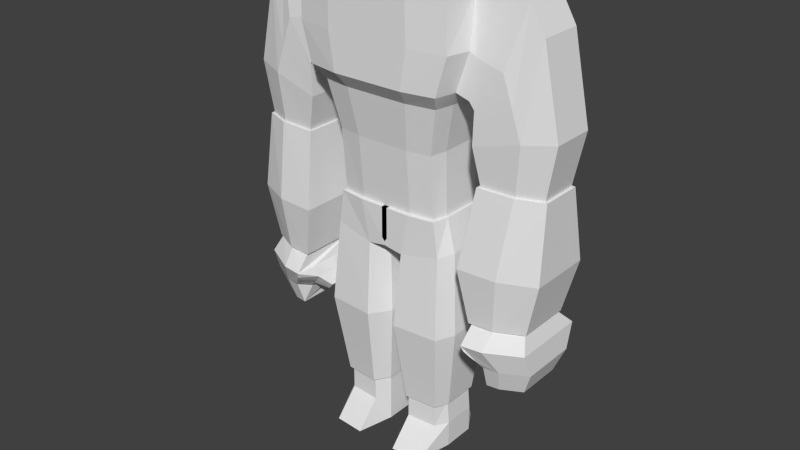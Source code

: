 # Source: backup.blend  (saved by Blender 2.74.0; exported with 4.5.12 LTS)
import bpy
from mathutils import Matrix  # noqa: F401  (used for matrix-valued properties, if any)

bpy.ops.wm.read_factory_settings(use_empty=True)
scene = bpy.context.scene
scene.name = 'Scene'

# ---- collections
col_collection_1 = bpy.data.collections.new('Collection 1'); scene.collection.children.link(col_collection_1)

# ---- world
world_world = bpy.data.worlds.new('World'); scene.world = world_world
world_world.color = (0.05088, 0.05088, 0.05088)
world_world.use_sun_shadow = False
world_world.sun_shadow_jitter_overblur = 0.0
world_world.cycles.sampling_method = 'MANUAL'
world_world.cycles.sample_map_resolution = 256

# ---- meshes
me_cube = bpy.data.meshes.new('Cube')
me_cube.from_pydata([(1.524, -1.036, 7.548), (1.524, -1.191, 9.44), (1.427, 1.031, 7.548), (1.427, 1.188, 9.44), (2.165, -1.718, 14.0), (1.928, 1.188, 14.06), (1.816, -1.408, 10.83), (1.7, 1.251, 10.83), (2.041, -1.718, 11.27), (1.911, 1.251, 11.27), (2.369, -1.718, 12.39), (2.218, 1.471, 12.39), (0.8115, 1.313, 9.44), (0.8115, -1.14, 7.548), (0.8115, 1.14, 7.548), (0.8115, -1.313, 9.44), (1.208, 1.313, 14.17), (1.208, -1.899, 14.17), (0.9667, 1.382, 10.83), (0.9667, -1.554, 10.83), (1.087, 1.382, 11.27), (1.087, -1.899, 11.27), (1.261, 1.623, 12.39), (1.261, -1.899, 12.39), (1.559, -0.8877, 1.542), (1.397, 0.8834, 1.542), (0.6388, -0.9569, 1.542), (0.3705, 0.9772, 1.542), (1.623, -0.6737, 9.44), (1.623, -0.5868, 7.548), (2.347, -1.081, 13.88), (1.933, -0.8281, 10.83), (2.173, -1.068, 11.27), (2.523, -1.022, 12.39), (1.208, -1.207, 14.17), (1.723, -0.5028, 1.542), (0.3705, -0.556, 1.542), (1.623, 0.5774, 7.548), (1.723, 0.4949, 1.542), (1.623, 0.6667, 9.44), (2.347, 0.5591, 13.88), (1.933, 0.6708, 10.83), (2.173, 0.6074, 11.27), (2.523, 0.7768, 12.39), (1.208, 0.6464, 14.17), (0.3705, 0.5718, 1.542), (2.29, -1.718, 13.8), (2.144, 1.246, 13.8), (1.219, 1.377, 13.8), (1.219, -1.899, 13.8), (2.438, -0.7168, 13.8), (2.438, 0.6039, 13.8), (2.983, 1.245, 4.585), (2.983, -1.684, 4.585), (3.594, 1.541, 4.585), (3.594, -1.604, 4.585), (4.598, -1.071, 4.585), (4.598, 1.239, 4.585), (3.958, 0.6039, 13.77), (3.958, -0.7168, 13.77), (3.511, 0.7768, 12.06), (3.511, -1.022, 12.06), (2.739, 0.6074, 10.94), (2.739, -1.068, 10.94), (3.215, 0.6039, 14.0), (2.733, 0.7768, 12.27), (2.58, 0.6074, 11.15), (3.215, -0.7168, 14.0), (2.733, -1.022, 12.27), (2.58, -1.068, 11.15), (4.416, -0.7168, 13.0), (3.817, -1.022, 11.17), (2.731, -1.068, 10.72), (4.416, 0.6039, 13.0), (3.817, 0.7768, 11.17), (2.731, 0.6074, 10.72), (4.953, -0.7168, 10.49), (4.089, -1.022, 10.38), (2.711, -1.068, 9.996), (4.953, 0.6039, 10.49), (4.089, 0.7768, 10.38), (2.711, 0.6074, 9.996), (4.666, -0.6593, 8.922), (3.957, -0.9305, 8.922), (2.941, -0.9715, 8.922), (4.666, 0.5159, 8.922), (3.957, 0.6698, 8.922), (2.941, 0.5191, 8.922), (4.406, -0.7951, 5.087), (3.672, -1.146, 5.087), (3.008, -1.199, 5.087), (4.406, 0.7238, 5.087), (3.672, 0.9227, 5.087), (3.008, 0.7279, 5.087), (3.448, 0.9292, 3.878), (3.448, -1.266, 3.878), (3.906, 1.151, 3.878), (3.906, -1.206, 3.878), (4.659, -0.8062, 3.878), (4.659, 0.9245, 3.878), (3.418, 0.737, 3.174), (3.418, -1.025, 3.174), (3.786, 0.9151, 3.174), (3.786, -0.9763, 3.174), (4.39, -0.6557, 3.174), (4.39, 0.7333, 3.174), (2.835, -0.3272, 4.624), (3.215, -0.2386, 3.695), (3.175, 1.121, 4.243), (3.175, -1.526, 4.24), (1.696, 0.6322, 7.548), (2.864, -1.116, 4.638), (3.264, -0.8144, 3.719), (3.05, 1.209, 4.414), (3.312, -1.393, 4.06), (2.852, 0.5262, 4.636), (3.253, 0.3814, 3.736), (3.318, 1.02, 4.064), (3.056, -1.639, 4.412), (3.022, -0.2652, 3.915), (2.648, -0.3079, 4.336), (2.913, -0.9761, 4.094), (2.904, 0.4488, 4.11), (2.722, 0.5066, 4.336), (2.732, -1.07, 4.326), (3.094, -0.8919, 3.911), (3.088, 0.4116, 3.928), (2.457, -0.2933, 3.996), (2.552, -0.2834, 3.868), (2.613, 0.1652, 3.859), (2.684, -0.2674, 3.741), (2.618, -0.6982, 3.849), (2.502, 0.2003, 3.996), (2.508, -0.7549, 3.99), (2.728, -0.6471, 3.738), (2.724, 0.1427, 3.748), (1.482, 1.129, 7.548), (0.8073, -1.249, 7.548), (1.588, -1.135, 7.548), (0.8073, 1.249, 7.548), (-0.08149, 1.249, 7.548), (-0.08149, -0.711, 7.548), (-0.08149, -1.249, 7.548), (1.946, 0.6322, 6.559), (1.529, 1.129, 6.477), (0.5601, -1.223, 6.287), (1.736, -1.135, 6.518), (0.2172, 1.249, 6.22), (-0.08149, 1.249, 6.408), (-0.08149, -0.711, 6.408), (-0.08149, -1.249, 6.408), (0.2172, -0.711, 6.22), (1.806, 0.5418, 1.542), (1.448, 0.9674, 1.542), (0.6182, -1.048, 1.542), (1.626, -0.9726, 1.542), (0.3243, 1.07, 1.542), (0.3243, -0.6093, 1.542), (0.4781, -1.442, 4.086), (0.0738, 1.472, 4.086), (1.62, 1.331, 4.086), (1.864, -1.338, 4.086), (1.696, -0.6431, 7.548), (-0.08149, 0.7305, 7.548), (1.946, -0.6431, 6.559), (-0.08149, 0.7305, 6.408), (0.2172, 0.7305, 6.22), (1.806, -0.5511, 1.542), (0.3243, 0.6261, 1.542), (2.112, -0.7581, 4.086), (0.0738, -0.8383, 4.086), (2.112, 0.7453, 4.086), (0.0738, 0.8612, 4.086), (4.835, 0.9713, 6.692), (4.748, 0.5752, 8.922), (3.808, 1.225, 6.692), (3.974, 0.7432, 8.922), (2.641, 0.9765, 6.692), (2.865, 0.5787, 8.922), (2.865, -1.049, 8.922), (3.974, -1.004, 8.922), (4.748, -0.7081, 8.922), (4.835, -0.9669, 6.692), (3.808, -1.414, 6.692), (2.641, -1.482, 6.692), (4.464, 0.8022, 5.087), (3.663, 1.019, 5.087), (2.938, 0.8067, 5.087), (4.464, -0.8564, 5.087), (3.663, -1.239, 5.087), (2.938, -1.297, 5.087), (1.559, -1.626, 0.01704), (1.397, 1.132, 0.01704), (0.6388, -1.695, 0.01704), (0.3705, 1.226, 0.01704), (1.79, -0.5028, 0.01704), (0.3705, -0.556, 0.01704), (1.79, 0.4949, 0.01704), (0.3705, 0.5718, 0.01704), (0.3705, 0.5718, 0.8184), (0.3705, 0.9772, 0.8184), (1.79, 0.4949, 0.8184), (1.79, -0.5028, 0.8184), (0.3705, -0.556, 0.8184), (1.559, -0.8877, 0.8184), (0.6388, -0.9569, 0.8184), (1.397, 0.8834, 0.8184), (1.559, -1.626, 0.01704), (0.6388, -1.695, 0.01704), (-1.524, -1.036, 7.548), (-1.524, -1.191, 9.44), (-1.427, 1.031, 7.548), (-1.427, 1.188, 9.44), (0.0, 1.313, 9.44), (0.0, 1.14, 7.548), (0.0, -1.313, 9.44), (0.0, -1.14, 7.548), (-2.165, -1.718, 14.0), (-1.928, 1.188, 14.06), (0.0, 1.313, 14.17), (0.0, -1.899, 14.17), (0.0, 1.382, 10.83), (0.0, -1.554, 10.83), (-1.816, -1.408, 10.83), (-1.7, 1.251, 10.83), (0.0, -1.899, 11.27), (-2.041, -1.718, 11.27), (-1.911, 1.251, 11.27), (0.0, 1.382, 11.27), (0.0, -1.899, 12.39), (-2.369, -1.718, 12.39), (-2.218, 1.471, 12.39), (0.0, 1.623, 12.39), (0.0, 1.14, 6.302), (-0.8115, 1.313, 9.44), (-0.8115, -1.14, 7.548), (-0.8115, 1.14, 7.548), (-0.8115, -1.313, 9.44), (-1.208, 1.313, 14.17), (-1.208, -1.899, 14.17), (-0.9667, 1.382, 10.83), (-0.9667, -1.554, 10.83), (-1.087, 1.382, 11.27), (-1.087, -1.899, 11.27), (-1.261, 1.623, 12.39), (-1.261, -1.899, 12.39), (-1.559, -0.8877, 1.542), (-1.397, 0.8834, 1.542), (-0.6388, -0.9569, 1.542), (-0.3705, 0.9772, 1.542), (-1.623, -0.6737, 9.44), (-1.623, -0.5868, 7.548), (0.0, -0.7471, 9.44), (0.0, -0.6489, 7.548), (-2.347, -1.081, 13.88), (0.0, -1.207, 14.17), (-1.933, -0.8281, 10.83), (0.0, -0.9217, 10.83), (-2.173, -1.068, 11.27), (0.0, -1.192, 11.27), (-2.523, -1.022, 12.39), (0.0, -1.14, 12.39), (-1.208, -1.207, 14.17), (-1.723, -0.5028, 1.542), (-0.3705, -0.556, 1.542), (-1.623, 0.5774, 7.548), (0.0, 0.7727, 10.83), (0.0, 0.7011, 11.27), (0.0, 0.8925, 12.39), (-1.723, 0.4949, 1.542), (-1.623, 0.6667, 9.44), (0.0, 0.7681, 9.44), (0.0, 0.6672, 7.548), (-2.347, 0.5591, 13.88), (0.0, 0.6464, 14.17), (-1.933, 0.6708, 10.83), (-2.173, 0.6074, 11.27), (-2.523, 0.7768, 12.39), (0.0, 0.6672, 6.302), (-1.208, 0.6464, 14.17), (-0.3705, 0.5718, 1.542), (0.0, -1.899, 13.8), (-2.29, -1.718, 13.8), (-2.144, 1.246, 13.8), (0.0, 1.377, 13.8), (-1.219, 1.377, 13.8), (-1.219, -1.899, 13.8), (-2.438, -0.7168, 13.8), (0.0, -1.193, 13.8), (0.0, 0.6971, 13.8), (-2.438, 0.6039, 13.8), (-2.983, 1.245, 4.585), (-2.983, -1.684, 4.585), (-3.594, 1.541, 4.585), (-3.594, -1.604, 4.585), (-4.598, -1.071, 4.585), (-4.598, 1.239, 4.585), (-3.958, 0.6039, 13.77), (-3.958, -0.7168, 13.77), (-3.511, 0.7768, 12.06), (-3.511, -1.022, 12.06), (-2.739, 0.6074, 10.94), (-2.739, -1.068, 10.94), (-3.215, 0.6039, 14.0), (-2.733, 0.7768, 12.27), (-2.58, 0.6074, 11.15), (-3.215, -0.7168, 14.0), (-2.733, -1.022, 12.27), (-2.58, -1.068, 11.15), (-4.416, -0.7168, 13.0), (-3.817, -1.022, 11.17), (-2.731, -1.068, 10.72), (-4.416, 0.6039, 13.0), (-3.817, 0.7768, 11.17), (-2.731, 0.6074, 10.72), (-4.953, -0.7168, 10.49), (-4.089, -1.022, 10.38), (-2.711, -1.068, 9.996), (-4.953, 0.6039, 10.49), (-4.089, 0.7768, 10.38), (-2.711, 0.6074, 9.996), (-4.666, -0.6593, 8.922), (-3.957, -0.9305, 8.922), (-2.941, -0.9715, 8.922), (-4.666, 0.5159, 8.922), (-3.957, 0.6698, 8.922), (-2.941, 0.5191, 8.922), (-4.406, -0.7951, 5.087), (-3.672, -1.146, 5.087), (-3.008, -1.199, 5.087), (-4.406, 0.7238, 5.087), (-3.672, 0.9227, 5.087), (-3.008, 0.7279, 5.087), (-3.448, 0.9292, 3.878), (-3.448, -1.266, 3.878), (-3.906, 1.151, 3.878), (-3.906, -1.206, 3.878), (-4.659, -0.8062, 3.878), (-4.659, 0.9245, 3.878), (-3.418, 0.737, 3.174), (-3.418, -1.025, 3.174), (-3.786, 0.9151, 3.174), (-3.786, -0.9763, 3.174), (-4.39, -0.6557, 3.174), (-4.39, 0.7333, 3.174), (-2.835, -0.3272, 4.624), (-3.215, -0.2386, 3.695), (-3.175, 1.121, 4.243), (-3.175, -1.526, 4.24), (-1.696, 0.6322, 7.548), (-2.864, -1.116, 4.638), (-3.264, -0.8144, 3.719), (-3.05, 1.209, 4.414), (-3.312, -1.393, 4.06), (-2.852, 0.5262, 4.636), (-3.253, 0.3814, 3.736), (-3.318, 1.02, 4.064), (-3.056, -1.639, 4.412), (-3.022, -0.2652, 3.915), (-2.648, -0.3079, 4.336), (-2.913, -0.9761, 4.094), (-2.904, 0.4488, 4.11), (-2.722, 0.5066, 4.336), (-2.732, -1.07, 4.326), (-3.094, -0.8919, 3.911), (-3.088, 0.4116, 3.928), (-2.457, -0.2933, 3.996), (-2.552, -0.2834, 3.868), (-2.613, 0.1652, 3.859), (-2.684, -0.2674, 3.741), (-2.618, -0.6982, 3.849), (-2.502, 0.2003, 3.996), (-2.508, -0.7549, 3.99), (-2.728, -0.6471, 3.738), (-2.724, 0.1427, 3.748), (-1.482, 1.129, 7.548), (-0.8073, -1.249, 7.548), (-1.588, -1.135, 7.548), (-0.8073, 1.249, 7.548), (0.08149, 1.249, 7.548), (0.08149, -0.711, 7.548), (0.08149, -1.249, 7.548), (-1.946, 0.6322, 6.559), (-1.529, 1.129, 6.477), (-0.5601, -1.223, 6.287), (-1.736, -1.135, 6.518), (-0.2172, 1.249, 6.22), (0.08149, 1.249, 6.408), (0.08149, -0.711, 6.408), (0.08149, -1.249, 6.408), (-0.2172, -0.711, 6.22), (-1.806, 0.5418, 1.542), (-1.448, 0.9674, 1.542), (-0.6182, -1.048, 1.542), (-1.626, -0.9726, 1.542), (-0.3243, 1.07, 1.542), (-0.3243, -0.6093, 1.542), (-0.4781, -1.442, 4.086), (-0.0738, 1.472, 4.086), (-1.62, 1.331, 4.086), (-1.864, -1.338, 4.086), (-1.696, -0.6431, 7.548), (0.08149, 0.7305, 7.548), (-1.946, -0.6431, 6.559), (0.08149, 0.7305, 6.408), (-0.2172, 0.7305, 6.22), (-1.806, -0.5511, 1.542), (-0.3243, 0.6261, 1.542), (-2.112, -0.7581, 4.086), (-0.0738, -0.8383, 4.086), (-2.112, 0.7453, 4.086), (-0.0738, 0.8612, 4.086), (-4.835, 0.9713, 6.692), (-4.748, 0.5752, 8.922), (-3.808, 1.225, 6.692), (-3.974, 0.7432, 8.922), (-2.641, 0.9765, 6.692), (-2.865, 0.5787, 8.922), (-2.865, -1.049, 8.922), (-3.974, -1.004, 8.922), (-4.748, -0.7081, 8.922), (-4.835, -0.9669, 6.692), (-3.808, -1.414, 6.692), (-2.641, -1.482, 6.692), (-4.464, 0.8022, 5.087), (-3.663, 1.019, 5.087), (-2.938, 0.8067, 5.087), (-4.464, -0.8564, 5.087), (-3.663, -1.239, 5.087), (-2.938, -1.297, 5.087), (-1.559, -1.626, 0.01704), (-1.397, 1.132, 0.01704), (-0.6388, -1.695, 0.01704), (-0.3705, 1.226, 0.01704), (-1.79, -0.5028, 0.01704), (-0.3705, -0.556, 0.01704), (-1.79, 0.4949, 0.01704), (-0.3705, 0.5718, 0.01704), (-0.3705, 0.5718, 0.8184), (-0.3705, 0.9772, 0.8184), (-1.79, 0.4949, 0.8184), (-1.79, -0.5028, 0.8184), (-0.3705, -0.556, 0.8184), (-1.559, -0.8877, 0.8184), (-0.6388, -0.9569, 0.8184), (-1.397, 0.8834, 0.8184), (-1.559, -1.626, 0.01704), (-0.6388, -1.695, 0.01704)], [], [(12, 3, 2, 14), (28, 1, 0, 29), (15, 215, 216, 13), (44, 16, 219, 274), (49, 46, 4, 17), (51, 47, 5, 40), (48, 284, 219, 16), (12, 213, 221, 18), (39, 3, 7, 41), (15, 1, 6, 19), (18, 221, 228, 20), (41, 7, 9, 42), (19, 6, 8, 21), (20, 228, 232, 22), (42, 9, 11, 43), (21, 8, 10, 23), (225, 21, 23, 229), (9, 20, 22, 11), (222, 19, 21, 225), (7, 18, 20, 9), (215, 15, 19, 222), (3, 12, 18, 7), (47, 48, 16, 5), (281, 49, 17, 220), (40, 5, 16, 44), (1, 15, 13, 0), (213, 12, 14, 214), (203, 199, 198, 196), (13, 216, 142, 137), (216, 253, 141, 142), (37, 29, 162, 110), (201, 202, 195, 197), (4, 30, 34, 17), (26, 24, 155, 154), (2, 37, 110, 136), (45, 36, 157, 168), (8, 32, 33, 10), (6, 31, 32, 8), (1, 28, 31, 6), (46, 50, 30, 4), (17, 34, 255, 220), (36, 26, 154, 157), (39, 28, 29, 37), (3, 39, 37, 2), (214, 14, 139, 140), (27, 45, 168, 156), (199, 200, 194, 198), (30, 40, 44, 34), (14, 2, 136, 139), (29, 0, 138, 162), (92, 91, 57, 54), (31, 41, 42, 32), (28, 39, 41, 31), (50, 51, 40, 30), (34, 44, 274, 255), (253, 272, 163, 141), (91, 88, 56, 57), (10, 33, 50, 46), (229, 23, 49, 281), (11, 22, 48, 47), (22, 232, 284, 48), (43, 11, 47, 51), (23, 10, 46, 49), (50, 51, 47, 48, 284, 289, 288, 281, 49, 46), (54, 57, 99, 96), (57, 56, 98, 99), (88, 89, 55, 56), (93, 92, 54, 52), (89, 90, 53, 55), (111, 115, 106), (69, 66, 62, 63), (68, 69, 63, 61), (66, 65, 60, 62), (67, 68, 61, 59), (64, 67, 59, 58), (65, 64, 58, 60), (43, 51, 64, 65), (51, 50, 67, 64), (50, 33, 68, 67), (42, 43, 65, 66), (33, 32, 69, 68), (32, 42, 66, 69), (63, 62, 75, 72), (61, 63, 72, 71), (62, 60, 74, 75), (59, 61, 71, 70), (58, 59, 70, 73), (60, 58, 73, 74), (72, 75, 81, 78), (71, 72, 78, 77), (75, 74, 80, 81), (70, 71, 77, 76), (73, 70, 76, 79), (74, 73, 79, 80), (78, 81, 87, 84), (77, 78, 84, 83), (81, 80, 86, 87), (76, 77, 83, 82), (79, 76, 82, 85), (80, 79, 85, 86), (84, 87, 178, 179), (83, 84, 179, 180), (87, 86, 176, 178), (82, 83, 180, 181), (85, 82, 181, 174), (86, 85, 174, 176), (38, 25, 153, 152), (272, 278, 165, 163), (24, 35, 167, 155), (25, 27, 156, 153), (233, 214, 140, 148), (0, 13, 137, 138), (278, 233, 148, 165), (35, 38, 152, 167), (93, 90, 190, 187), (90, 89, 189, 190), (92, 93, 187, 186), (89, 88, 188, 189), (88, 91, 185, 188), (91, 92, 186, 185), (96, 99, 105, 102), (99, 98, 104, 105), (56, 55, 97, 98), (113, 117, 108), (114, 118, 109), (126, 117, 94, 116), (101, 100, 102, 103), (103, 102, 105, 104), (98, 97, 103, 104), (94, 96, 102, 100), (97, 95, 101, 103), (112, 107, 116), (125, 119, 107, 112), (125, 121, 131, 134), (123, 113, 108, 122), (119, 125, 134, 130), (106, 115, 123, 120), (115, 52, 113, 123), (118, 124, 121, 109), (53, 111, 124, 118), (111, 106, 120, 124), (114, 125, 112, 95), (109, 121, 125, 114), (122, 126, 135, 129), (95, 112, 116, 94, 100, 101), (119, 126, 116, 107), (126, 119, 130, 135), (122, 108, 117, 126), (55, 53, 118, 114, 95, 97), (52, 54, 96, 94, 117, 113), (90, 93, 52, 115, 111, 53), (133, 127, 128, 131), (127, 132, 129, 128), (131, 128, 130, 134), (128, 129, 135, 130), (124, 120, 127, 133), (121, 124, 133, 131), (120, 123, 132, 127), (123, 122, 129, 132), (172, 159, 156, 168), (139, 136, 144, 147), (137, 142, 150, 145), (162, 138, 146, 164), (138, 137, 145, 146), (140, 139, 147, 148), (165, 148, 147, 166), (159, 160, 153, 156), (161, 158, 154, 155), (169, 161, 155, 167), (171, 169, 167, 152), (150, 149, 151, 145), (110, 162, 164, 143), (158, 170, 157, 154), (142, 141, 149, 150), (136, 110, 143, 144), (160, 171, 152, 153), (149, 165, 166, 151), (170, 172, 168, 157), (141, 163, 165, 149), (151, 166, 172, 170), (144, 143, 171, 160), (145, 151, 170, 158), (143, 164, 169, 171), (164, 146, 161, 169), (146, 145, 158, 161), (147, 144, 160, 159), (166, 147, 159, 172), (179, 178, 177, 184), (180, 179, 184, 183), (178, 176, 175, 177), (181, 180, 183, 182), (174, 181, 182, 173), (176, 174, 173, 175), (184, 177, 187, 190), (183, 184, 190, 189), (177, 175, 186, 187), (182, 183, 189, 188), (173, 182, 188, 185), (175, 173, 185, 186), (202, 204, 191, 195), (205, 203, 196, 193), (200, 206, 192, 194), (204, 205, 193, 191), (206, 201, 197, 192), (25, 38, 201, 206), (24, 26, 205, 204), (27, 25, 206, 200), (26, 36, 203, 205), (35, 24, 204, 202), (45, 27, 200, 199), (38, 35, 202, 201), (36, 45, 199, 203), (191, 193, 208, 207), (197, 195, 191, 207, 208, 193, 196, 198, 194, 192), (234, 236, 211, 212), (250, 251, 209, 210), (272, 278, 233, 214), (288, 255, 220, 281), (237, 235, 216, 215), (279, 274, 219, 238), (286, 239, 217, 282), (290, 273, 218, 283), (285, 238, 219, 284), (234, 240, 221, 213), (270, 275, 224, 212), (237, 241, 223, 210), (252, 257, 222, 215), (240, 242, 228, 221), (275, 276, 227, 224), (241, 243, 226, 223), (257, 259, 225, 222), (242, 244, 232, 228), (276, 277, 231, 227), (243, 245, 230, 226), (259, 261, 229, 225), (225, 229, 245, 243), (227, 231, 244, 242), (222, 225, 243, 241), (224, 227, 242, 240), (215, 222, 241, 237), (212, 224, 240, 234), (283, 218, 238, 285), (281, 220, 239, 286), (273, 279, 238, 218), (210, 209, 235, 237), (213, 214, 236, 234), (442, 435, 437, 438), (235, 376, 381, 216), (216, 381, 380, 253), (265, 349, 401, 251), (440, 436, 434, 441), (217, 239, 262, 254), (248, 393, 394, 246), (211, 375, 349, 265), (280, 407, 396, 264), (267, 268, 261, 259), (226, 230, 260, 258), (266, 267, 259, 257), (223, 226, 258, 256), (271, 266, 257, 252), (210, 223, 256, 250), (282, 217, 254, 287), (239, 220, 255, 262), (289, 274, 255, 288), (264, 396, 393, 248), (270, 265, 251, 250), (212, 211, 265, 270), (284, 219, 274, 289), (213, 221, 266, 271), (221, 228, 267, 266), (228, 232, 268, 267), (214, 379, 378, 236), (249, 395, 407, 280), (438, 437, 433, 439), (254, 262, 279, 273), (236, 378, 375, 211), (251, 401, 377, 209), (331, 293, 296, 330), (256, 258, 276, 275), (250, 256, 275, 270), (287, 254, 273, 290), (262, 255, 274, 279), (253, 380, 402, 272), (330, 296, 295, 327), (232, 284, 289, 268), (268, 289, 288, 261), (230, 282, 287, 260), (229, 281, 286, 245), (231, 283, 285, 244), (244, 285, 284, 232), (277, 290, 283, 231), (245, 286, 282, 230), (261, 288, 281, 229), (287, 282, 286, 281, 288, 289, 284, 285, 283, 290), (293, 335, 338, 296), (296, 338, 337, 295), (327, 295, 294, 328), (332, 291, 293, 331), (328, 294, 292, 329), (350, 345, 354), (308, 302, 301, 305), (307, 300, 302, 308), (305, 301, 299, 304), (306, 298, 300, 307), (303, 297, 298, 306), (304, 299, 297, 303), (277, 304, 303, 290), (290, 303, 306, 287), (287, 306, 307, 260), (276, 305, 304, 277), (260, 307, 308, 258), (258, 308, 305, 276), (302, 311, 314, 301), (300, 310, 311, 302), (301, 314, 313, 299), (298, 309, 310, 300), (297, 312, 309, 298), (299, 313, 312, 297), (311, 317, 320, 314), (310, 316, 317, 311), (314, 320, 319, 313), (309, 315, 316, 310), (312, 318, 315, 309), (313, 319, 318, 312), (317, 323, 326, 320), (316, 322, 323, 317), (320, 326, 325, 319), (315, 321, 322, 316), (318, 324, 321, 315), (319, 325, 324, 318), (323, 418, 417, 326), (322, 419, 418, 323), (326, 417, 415, 325), (321, 420, 419, 322), (324, 413, 420, 321), (325, 415, 413, 324), (269, 391, 392, 247), (272, 402, 404, 278), (246, 394, 406, 263), (247, 392, 395, 249), (233, 387, 379, 214), (209, 377, 376, 235), (278, 404, 387, 233), (263, 406, 391, 269), (332, 426, 429, 329), (329, 429, 428, 328), (331, 425, 426, 332), (328, 428, 427, 327), (327, 427, 424, 330), (330, 424, 425, 331), (335, 341, 344, 338), (338, 344, 343, 337), (295, 337, 336, 294), (352, 347, 356), (353, 348, 357), (365, 355, 333, 356), (340, 342, 341, 339), (342, 343, 344, 341), (337, 343, 342, 336), (333, 339, 341, 335), (336, 342, 340, 334), (351, 355, 346), (364, 351, 346, 358), (364, 373, 370, 360), (362, 361, 347, 352), (358, 369, 373, 364), (345, 359, 362, 354), (354, 362, 352, 291), (357, 348, 360, 363), (292, 357, 363, 350), (350, 363, 359, 345), (353, 334, 351, 364), (348, 353, 364, 360), (361, 368, 374, 365), (334, 340, 339, 333, 355, 351), (358, 346, 355, 365), (365, 374, 369, 358), (361, 365, 356, 347), (294, 336, 334, 353, 357, 292), (291, 352, 356, 333, 335, 293), (329, 292, 350, 354, 291, 332), (372, 370, 367, 366), (366, 367, 368, 371), (370, 373, 369, 367), (367, 369, 374, 368), (363, 372, 366, 359), (360, 370, 372, 363), (359, 366, 371, 362), (362, 371, 368, 361), (411, 407, 395, 398), (378, 386, 383, 375), (376, 384, 389, 381), (401, 403, 385, 377), (377, 385, 384, 376), (379, 387, 386, 378), (404, 405, 386, 387), (398, 395, 392, 399), (400, 394, 393, 397), (408, 406, 394, 400), (410, 391, 406, 408), (389, 384, 390, 388), (349, 382, 403, 401), (397, 393, 396, 409), (381, 389, 388, 380), (375, 383, 382, 349), (399, 392, 391, 410), (388, 390, 405, 404), (409, 396, 407, 411), (380, 388, 404, 402), (390, 409, 411, 405), (383, 399, 410, 382), (384, 397, 409, 390), (382, 410, 408, 403), (403, 408, 400, 385), (385, 400, 397, 384), (386, 398, 399, 383), (405, 411, 398, 386), (418, 423, 416, 417), (419, 422, 423, 418), (417, 416, 414, 415), (420, 421, 422, 419), (413, 412, 421, 420), (415, 414, 412, 413), (423, 429, 426, 416), (422, 428, 429, 423), (416, 426, 425, 414), (421, 427, 428, 422), (412, 424, 427, 421), (414, 425, 424, 412), (441, 434, 430, 443), (444, 432, 435, 442), (439, 433, 431, 445), (443, 430, 432, 444), (445, 431, 436, 440), (247, 445, 440, 269), (246, 443, 444, 248), (249, 439, 445, 247), (248, 444, 442, 264), (263, 441, 443, 246), (280, 438, 439, 249), (269, 440, 441, 263), (264, 442, 438, 280), (430, 446, 447, 432), (436, 431, 433, 437, 435, 432, 447, 446, 430, 434)])
_uv = me_cube.uv_layers.new(name='UVMap')
_uv.uv.foreach_set('vector', [0.1121, 0.3476, 0.1033, 0.3466, 0.1115, 0.3312, 0.113, 0.3316, 0.093, 0.3159, 0.1002, 0.308, 0.1116, 0.3265, 0.1111, 0.3275, 0.1131, 0.3071, 0.125, 0.3116, 0.1145, 0.3269, 0.113, 0.3265, 0.7791, 0.7035, 0.8069, 0.6769, 0.8487, 0.7231, 0.83, 0.7531, 0.6529, 0.8232, 0.6298, 0.7607, 0.6437, 0.7665, 0.672, 0.8106, 0.7232, 0.647, 0.7682, 0.6315, 0.7742, 0.6523, 0.7263, 0.6547, 0.8205, 0.6583, 0.8721, 0.7166, 0.8487, 0.7231, 0.8069, 0.6769, 0.1121, 0.3476, 0.1226, 0.343, 0.1424, 0.368, 0.1124, 0.3847, 0.0964, 0.341, 0.1033, 0.3466, 0.07935, 0.3871, 0.05149, 0.3703, 0.1131, 0.3071, 0.1002, 0.308, 0.07334, 0.2608, 0.116, 0.267, 0.1124, 0.3847, 0.1424, 0.368, 0.1541, 0.3803, 0.1131, 0.4047, 0.05149, 0.3703, 0.07935, 0.3871, 0.06581, 0.4121, 0.01275, 0.3873, 0.116, 0.267, 0.07334, 0.2608, 0.0734, 0.2263, 0.1221, 0.2422, 0.1131, 0.4047, 0.1541, 0.3803, 0.1912, 0.421, 0.1327, 0.4674, 0.01275, 0.3873, 0.06581, 0.4121, 0.07072, 0.4931, 0.0002321, 0.5077, 0.1221, 0.2422, 0.0734, 0.2263, 0.07377, 0.1486, 0.146, 0.1828, 0.1576, 0.2675, 0.1221, 0.2422, 0.146, 0.1828, 0.2035, 0.2357, 0.06581, 0.4121, 0.1131, 0.4047, 0.1327, 0.4674, 0.07072, 0.4931, 0.1482, 0.2844, 0.116, 0.267, 0.1221, 0.2422, 0.1576, 0.2675, 0.07935, 0.3871, 0.1124, 0.3847, 0.1131, 0.4047, 0.06581, 0.4121, 0.125, 0.3116, 0.1131, 0.3071, 0.116, 0.267, 0.1482, 0.2844, 0.1033, 0.3466, 0.1121, 0.3476, 0.1124, 0.3847, 0.07935, 0.3871, 0.7682, 0.6315, 0.8205, 0.6583, 0.8069, 0.6769, 0.7742, 0.6523, 0.7138, 0.8719, 0.6529, 0.8232, 0.672, 0.8106, 0.7166, 0.8461, 0.7263, 0.6547, 0.7742, 0.6523, 0.8069, 0.6769, 0.7791, 0.7035, 0.1002, 0.308, 0.1131, 0.3071, 0.113, 0.3265, 0.1116, 0.3265, 0.1226, 0.343, 0.1121, 0.3476, 0.113, 0.3316, 0.1151, 0.3314, 0.9225, 0.122, 0.8862, 0.1633, 0.8772, 0.1296, 0.8904, 0.1167, 0.6964, 0.4675, 0.5272, 0.4675, 0.5324, 0.4477, 0.6797, 0.4484, 0.5272, 0.4675, 0.4358, 0.4659, 0.4476, 0.4596, 0.5324, 0.4477, 0.6124, 0.02516, 0.7752, 0.2085, 0.7621, 0.2213, 0.598, 0.03455, 0.8355, 0.1038, 0.8659, 0.07344, 0.8752, 0.1008, 0.8613, 0.1126, 0.6437, 0.7665, 0.6574, 0.7308, 0.7021, 0.7813, 0.672, 0.8106, 0.5241, 0.2463, 0.524, 0.2461, 0.524, 0.246, 0.5241, 0.2463, 0.5085, 0.006749, 0.6124, 0.02516, 0.598, 0.03455, 0.5047, 0.02857, 0.5238, 0.2465, 0.524, 0.2464, 0.5241, 0.2465, 0.5239, 0.2466, 0.0734, 0.2263, 0.01916, 0.2442, 0.01438, 0.1328, 0.07377, 0.1486, 0.07334, 0.2608, 0.04948, 0.2826, 0.01916, 0.2442, 0.0734, 0.2263, 0.1002, 0.308, 0.093, 0.3159, 0.04948, 0.2826, 0.07334, 0.2608, 0.6298, 0.7607, 0.6666, 0.7092, 0.6574, 0.7308, 0.6437, 0.7665, 0.672, 0.8106, 0.7021, 0.7813, 0.7486, 0.8333, 0.7166, 0.8461, 0.524, 0.2464, 0.5241, 0.2463, 0.5241, 0.2463, 0.5241, 0.2465, 0.0964, 0.341, 0.093, 0.3159, 0.1111, 0.3275, 0.1108, 0.3302, 0.1033, 0.3466, 0.0964, 0.341, 0.1108, 0.3302, 0.1115, 0.3312, 0.3362, 0.2104, 0.365, 0.03495, 0.3811, 0.05497, 0.3637, 0.2079, 0.5236, 0.2465, 0.5238, 0.2465, 0.5239, 0.2466, 0.5235, 0.2465, 0.8862, 0.1633, 0.8638, 0.1657, 0.8678, 0.1329, 0.8772, 0.1296, 0.6574, 0.7308, 0.7263, 0.6547, 0.7791, 0.7035, 0.7021, 0.7813, 0.365, 0.03495, 0.5085, 0.006749, 0.5047, 0.02857, 0.3811, 0.05497, 0.7752, 0.2085, 0.7565, 0.3109, 0.7339, 0.3103, 0.7621, 0.2213, 0.6391, 0.9222, 0.5183, 0.9913, 0.5067, 0.9426, 0.5258, 0.8989, 0.04948, 0.2826, 0.05149, 0.3703, 0.01275, 0.3873, 0.01916, 0.2442, 0.093, 0.3159, 0.0964, 0.341, 0.05149, 0.3703, 0.04948, 0.2826, 0.6666, 0.7092, 0.7232, 0.647, 0.7263, 0.6547, 0.6574, 0.7308, 0.7021, 0.7813, 0.7791, 0.7035, 0.83, 0.7531, 0.7486, 0.8333, 0.4358, 0.4659, 0.3405, 0.3033, 0.3533, 0.303, 0.4476, 0.4596, 0.5183, 0.9913, 0.4005, 0.9881, 0.4102, 0.9512, 0.5067, 0.9426, 0.07377, 0.1486, 0.01438, 0.1328, 0.04413, 0.0002321, 0.1311, 0.03934, 0.2035, 0.2357, 0.146, 0.1828, 0.2209, 0.09525, 0.2931, 0.1845, 0.07072, 0.4931, 0.1327, 0.4674, 0.2055, 0.5676, 0.1203, 0.6149, 0.1327, 0.4674, 0.1912, 0.421, 0.2884, 0.4744, 0.2055, 0.5676, 0.0002321, 0.5077, 0.07072, 0.4931, 0.1203, 0.6149, 0.05338, 0.6472, 0.146, 0.1828, 0.07377, 0.1486, 0.1311, 0.03934, 0.2209, 0.09525, 0.8581, 0.834, 0.9417, 0.834, 0.9823, 0.8526, 0.9905, 0.9111, 0.9905, 0.9882, 0.9476, 0.9882, 0.828, 0.9882, 0.7834, 0.9882, 0.7834, 0.9111, 0.7948, 0.8434, 0.5258, 0.8989, 0.5067, 0.9426, 0.48, 0.9246, 0.4931, 0.9041, 0.5067, 0.9426, 0.4102, 0.9512, 0.4373, 0.9244, 0.48, 0.9246, 0.4005, 0.9881, 0.2965, 0.9199, 0.3812, 0.8886, 0.4102, 0.9512, 0.5728, 0.782, 0.6391, 0.9222, 0.5258, 0.8989, 0.525, 0.8655, 0.2965, 0.9199, 0.324, 0.782, 0.39, 0.8586, 0.3812, 0.8886, 0.4083, 0.8292, 0.4972, 0.8254, 0.4509, 0.8287, 0.1101, 0.6898, 0.2235, 0.6984, 0.2044, 0.7116, 0.1249, 0.7048, 0.03196, 0.7674, 0.1101, 0.6898, 0.1249, 0.7048, 0.09401, 0.7774, 0.2235, 0.6984, 0.2802, 0.7967, 0.217, 0.7931, 0.2044, 0.7116, 0.09538, 0.8954, 0.03196, 0.7674, 0.09401, 0.7774, 0.1189, 0.8515, 0.1921, 0.9082, 0.09538, 0.8954, 0.1189, 0.8515, 0.1769, 0.8615, 0.2802, 0.7967, 0.1921, 0.9082, 0.1769, 0.8615, 0.217, 0.7931, 0.3066, 0.8101, 0.2578, 0.9998, 0.1921, 0.9082, 0.2802, 0.7967, 0.2578, 0.9998, 0.006383, 0.9998, 0.09538, 0.8954, 0.1921, 0.9082, 0.006383, 0.9998, 0.0002321, 0.7745, 0.03196, 0.7674, 0.09538, 0.8954, 0.2614, 0.6608, 0.3066, 0.8101, 0.2802, 0.7967, 0.2235, 0.6984, 0.0002321, 0.7745, 0.08473, 0.6477, 0.1101, 0.6898, 0.03196, 0.7674, 0.08473, 0.6477, 0.2614, 0.6608, 0.2235, 0.6984, 0.1101, 0.6898, 0.1249, 0.7048, 0.2044, 0.7116, 0.1933, 0.7188, 0.1337, 0.7126, 0.09401, 0.7774, 0.1249, 0.7048, 0.1337, 0.7126, 0.1214, 0.7554, 0.2044, 0.7116, 0.217, 0.7931, 0.1953, 0.7653, 0.1933, 0.7188, 0.1189, 0.8515, 0.09401, 0.7774, 0.1214, 0.7554, 0.1294, 0.8192, 0.1769, 0.8615, 0.1189, 0.8515, 0.1294, 0.8192, 0.1736, 0.8257, 0.217, 0.7931, 0.1769, 0.8615, 0.1736, 0.8257, 0.1953, 0.7653, 0.1337, 0.7126, 0.1933, 0.7188, 0.1719, 0.7352, 0.1504, 0.7315, 0.1214, 0.7554, 0.1337, 0.7126, 0.1504, 0.7315, 0.1426, 0.7502, 0.1933, 0.7188, 0.1953, 0.7653, 0.1751, 0.7551, 0.1719, 0.7352, 0.1294, 0.8192, 0.1214, 0.7554, 0.1426, 0.7502, 0.1502, 0.7602, 0.1736, 0.8257, 0.1294, 0.8192, 0.1502, 0.7602, 0.1658, 0.7627, 0.1953, 0.7653, 0.1736, 0.8257, 0.1658, 0.7627, 0.1751, 0.7551, 0.1504, 0.7315, 0.1719, 0.7352, 0.163, 0.7427, 0.1576, 0.7406, 0.1426, 0.7502, 0.1504, 0.7315, 0.1576, 0.7406, 0.1558, 0.7453, 0.1719, 0.7352, 0.1751, 0.7551, 0.1636, 0.7473, 0.163, 0.7427, 0.1502, 0.7602, 0.1426, 0.7502, 0.1558, 0.7453, 0.1569, 0.7488, 0.1658, 0.7627, 0.1502, 0.7602, 0.1569, 0.7488, 0.1617, 0.7505, 0.1751, 0.7551, 0.1658, 0.7627, 0.1617, 0.7505, 0.1636, 0.7473, 0.4906, 0.6063, 0.4879, 0.6067, 0.4877, 0.6065, 0.4908, 0.6061, 0.4908, 0.6083, 0.4906, 0.6063, 0.4908, 0.6061, 0.4909, 0.6083, 0.4879, 0.6067, 0.4877, 0.6086, 0.4875, 0.6086, 0.4877, 0.6065, 0.4902, 0.6096, 0.4908, 0.6083, 0.4909, 0.6083, 0.4903, 0.6097, 0.4882, 0.6099, 0.4902, 0.6096, 0.4903, 0.6097, 0.4881, 0.6101, 0.4877, 0.6086, 0.4882, 0.6099, 0.4881, 0.6101, 0.4875, 0.6086, 0.5236, 0.2462, 0.5235, 0.2463, 0.5235, 0.2463, 0.5235, 0.2462, 0.3405, 0.3033, 0.4275, 0.2521, 0.4335, 0.2584, 0.3533, 0.303, 0.524, 0.2461, 0.5238, 0.2461, 0.5237, 0.246, 0.524, 0.246, 0.5235, 0.2463, 0.5236, 0.2465, 0.5235, 0.2465, 0.5235, 0.2463, 0.4289, 0.2433, 0.3362, 0.2104, 0.3637, 0.2079, 0.4307, 0.234, 0.7565, 0.3109, 0.6964, 0.4675, 0.6797, 0.4484, 0.7339, 0.3103, 0.4275, 0.2521, 0.4289, 0.2433, 0.4307, 0.234, 0.4335, 0.2584, 0.5238, 0.2461, 0.5236, 0.2462, 0.5235, 0.2462, 0.5237, 0.246, 0.3302, 0.4674, 0.6053, 0.4987, 0.605, 0.5128, 0.3296, 0.479, 0.6053, 0.4987, 0.7232, 0.5818, 0.6974, 0.5791, 0.605, 0.5128, 0.2129, 0.5999, 0.3302, 0.4674, 0.3296, 0.479, 0.241, 0.5962, 0.7232, 0.5818, 0.6183, 0.7452, 0.6179, 0.7341, 0.6974, 0.5791, 0.6183, 0.7452, 0.3615, 0.7452, 0.3592, 0.732, 0.6179, 0.7341, 0.3615, 0.7452, 0.2129, 0.5999, 0.241, 0.5962, 0.3592, 0.732, 0.4931, 0.9041, 0.48, 0.9246, 0.4702, 0.9104, 0.4737, 0.8997, 0.48, 0.9246, 0.4373, 0.9244, 0.4459, 0.9085, 0.4702, 0.9104, 0.4102, 0.9512, 0.3812, 0.8886, 0.4207, 0.9025, 0.4373, 0.9244, 0.5151, 0.8696, 0.4973, 0.8812, 0.5063, 0.8751, 0.4122, 0.8779, 0.3974, 0.8635, 0.4046, 0.8701, 0.4745, 0.868, 0.4973, 0.8812, 0.4897, 0.8864, 0.4713, 0.8762, 0.4409, 0.8901, 0.4712, 0.8929, 0.4737, 0.8997, 0.4407, 0.8973, 0.4407, 0.8973, 0.4737, 0.8997, 0.4702, 0.9104, 0.4459, 0.9085, 0.4373, 0.9244, 0.4207, 0.9025, 0.4407, 0.8973, 0.4459, 0.9085, 0.4897, 0.8864, 0.4931, 0.9041, 0.4737, 0.8997, 0.4712, 0.8929, 0.4207, 0.9025, 0.4207, 0.8851, 0.4409, 0.8901, 0.4407, 0.8973, 0.4388, 0.8776, 0.4549, 0.8755, 0.4713, 0.8762, 0.4344, 0.8694, 0.4541, 0.8683, 0.4549, 0.8755, 0.4388, 0.8776, 0.4344, 0.8694, 0.4292, 0.8601, 0.4438, 0.8566, 0.4456, 0.86, 0.4847, 0.8437, 0.5151, 0.8696, 0.5063, 0.8751, 0.4789, 0.8584, 0.4541, 0.8683, 0.4344, 0.8694, 0.4456, 0.86, 0.4538, 0.859, 0.4509, 0.8287, 0.4972, 0.8254, 0.4847, 0.8437, 0.4521, 0.8401, 0.4972, 0.8254, 0.525, 0.8655, 0.5151, 0.8696, 0.4847, 0.8437, 0.3974, 0.8635, 0.423, 0.8461, 0.4292, 0.8601, 0.4046, 0.8701, 0.39, 0.8586, 0.4083, 0.8292, 0.423, 0.8461, 0.3974, 0.8635, 0.4083, 0.8292, 0.4509, 0.8287, 0.4521, 0.8401, 0.423, 0.8461, 0.4122, 0.8779, 0.4344, 0.8694, 0.4388, 0.8776, 0.4207, 0.8851, 0.4046, 0.8701, 0.4292, 0.8601, 0.4344, 0.8694, 0.4122, 0.8779, 0.4789, 0.8584, 0.4745, 0.868, 0.463, 0.8595, 0.4637, 0.8558, 0.4207, 0.8851, 0.4388, 0.8776, 0.4713, 0.8762, 0.4897, 0.8864, 0.4712, 0.8929, 0.4409, 0.8901, 0.4541, 0.8683, 0.4745, 0.868, 0.4713, 0.8762, 0.4549, 0.8755, 0.4745, 0.868, 0.4541, 0.8683, 0.4538, 0.859, 0.463, 0.8595, 0.4789, 0.8584, 0.5063, 0.8751, 0.4973, 0.8812, 0.4745, 0.868, 0.3812, 0.8886, 0.39, 0.8586, 0.3974, 0.8635, 0.4122, 0.8779, 0.4207, 0.8851, 0.4207, 0.9025, 0.525, 0.8655, 0.5258, 0.8989, 0.4931, 0.9041, 0.4897, 0.8864, 0.4973, 0.8812, 0.5151, 0.8696, 0.324, 0.782, 0.5728, 0.782, 0.525, 0.8655, 0.4972, 0.8254, 0.4083, 0.8292, 0.39, 0.8586, 0.4421, 0.8522, 0.453, 0.851, 0.4534, 0.8548, 0.4438, 0.8566, 0.453, 0.851, 0.4646, 0.8514, 0.4637, 0.8558, 0.4534, 0.8548, 0.4438, 0.8566, 0.4534, 0.8548, 0.4538, 0.859, 0.4456, 0.86, 0.4534, 0.8548, 0.4637, 0.8558, 0.463, 0.8595, 0.4538, 0.859, 0.423, 0.8461, 0.4521, 0.8401, 0.453, 0.851, 0.4421, 0.8522, 0.4292, 0.8601, 0.423, 0.8461, 0.4421, 0.8522, 0.4438, 0.8566, 0.4521, 0.8401, 0.4847, 0.8437, 0.4646, 0.8514, 0.453, 0.851, 0.4847, 0.8437, 0.4789, 0.8584, 0.4637, 0.8558, 0.4646, 0.8514, 0.5238, 0.2481, 0.5227, 0.2478, 0.5235, 0.2465, 0.5239, 0.2466, 0.3811, 0.05497, 0.5047, 0.02857, 0.5191, 0.1631, 0.4489, 0.2226, 0.6797, 0.4484, 0.5324, 0.4477, 0.5192, 0.3508, 0.5492, 0.326, 0.7621, 0.2213, 0.7339, 0.3103, 0.6087, 0.2654, 0.6101, 0.2353, 0.7339, 0.3103, 0.6797, 0.4484, 0.5492, 0.326, 0.6087, 0.2654, 0.3637, 0.2079, 0.3811, 0.05497, 0.4489, 0.2226, 0.4307, 0.234, 0.4335, 0.2584, 0.4307, 0.234, 0.4489, 0.2226, 0.4522, 0.2523, 0.5227, 0.2478, 0.5207, 0.2466, 0.5235, 0.2463, 0.5235, 0.2465, 0.5256, 0.2442, 0.5263, 0.2464, 0.5241, 0.2463, 0.524, 0.246, 0.524, 0.244, 0.5256, 0.2442, 0.524, 0.246, 0.5237, 0.246, 0.5213, 0.2446, 0.524, 0.244, 0.5237, 0.246, 0.5235, 0.2462, 0.5192, 0.3508, 0.496, 0.3373, 0.5096, 0.3217, 0.5492, 0.326, 0.598, 0.03455, 0.7621, 0.2213, 0.6101, 0.2353, 0.5571, 0.1685, 0.5263, 0.2464, 0.5261, 0.248, 0.5241, 0.2465, 0.5241, 0.2463, 0.5324, 0.4477, 0.4476, 0.4596, 0.496, 0.3373, 0.5192, 0.3508, 0.5047, 0.02857, 0.598, 0.03455, 0.5571, 0.1685, 0.5191, 0.1631, 0.5207, 0.2466, 0.5213, 0.2446, 0.5235, 0.2462, 0.5235, 0.2463, 0.496, 0.3373, 0.4335, 0.2584, 0.4522, 0.2523, 0.5096, 0.3217, 0.5261, 0.248, 0.5238, 0.2481, 0.5239, 0.2466, 0.5241, 0.2465, 0.4476, 0.4596, 0.3533, 0.303, 0.4335, 0.2584, 0.496, 0.3373, 0.5096, 0.3217, 0.4522, 0.2523, 0.5238, 0.2481, 0.5261, 0.248, 0.5191, 0.1631, 0.5571, 0.1685, 0.5213, 0.2446, 0.5207, 0.2466, 0.5492, 0.326, 0.5096, 0.3217, 0.5261, 0.248, 0.5263, 0.2464, 0.5571, 0.1685, 0.6101, 0.2353, 0.524, 0.244, 0.5213, 0.2446, 0.6101, 0.2353, 0.6087, 0.2654, 0.5256, 0.2442, 0.524, 0.244, 0.6087, 0.2654, 0.5492, 0.326, 0.5263, 0.2464, 0.5256, 0.2442, 0.4489, 0.2226, 0.5191, 0.1631, 0.5207, 0.2466, 0.5227, 0.2478, 0.4522, 0.2523, 0.4489, 0.2226, 0.5227, 0.2478, 0.5238, 0.2481, 0.4908, 0.6061, 0.4877, 0.6065, 0.479, 0.5965, 0.5005, 0.5996, 0.4909, 0.6083, 0.4908, 0.6061, 0.5005, 0.5996, 0.5052, 0.6107, 0.4877, 0.6065, 0.4875, 0.6086, 0.4735, 0.6083, 0.479, 0.5965, 0.4903, 0.6097, 0.4909, 0.6083, 0.5052, 0.6107, 0.4987, 0.6209, 0.4881, 0.6101, 0.4903, 0.6097, 0.4987, 0.6209, 0.4785, 0.6172, 0.4875, 0.6086, 0.4881, 0.6101, 0.4785, 0.6172, 0.4735, 0.6083, 0.5005, 0.5996, 0.479, 0.5965, 0.3296, 0.479, 0.605, 0.5128, 0.5052, 0.6107, 0.5005, 0.5996, 0.605, 0.5128, 0.6974, 0.5791, 0.479, 0.5965, 0.4735, 0.6083, 0.241, 0.5962, 0.3296, 0.479, 0.4987, 0.6209, 0.5052, 0.6107, 0.6974, 0.5791, 0.6179, 0.7341, 0.4785, 0.6172, 0.4987, 0.6209, 0.6179, 0.7341, 0.3592, 0.732, 0.4735, 0.6083, 0.4785, 0.6172, 0.3592, 0.732, 0.241, 0.5962, 0.8659, 0.07344, 0.887, 0.06987, 0.8863, 0.101, 0.8752, 0.1008, 0.9222, 0.09568, 0.9225, 0.122, 0.8904, 0.1167, 0.891, 0.1041, 0.8638, 0.1657, 0.8329, 0.1294, 0.8607, 0.1252, 0.8678, 0.1329, 0.887, 0.06987, 0.9222, 0.09568, 0.891, 0.1041, 0.8863, 0.101, 0.8329, 0.1294, 0.8355, 0.1038, 0.8613, 0.1126, 0.8607, 0.1252, 0.7717, 0.1469, 0.772, 0.08815, 0.8355, 0.1038, 0.8329, 0.1294, 0.8959, 0.009089, 0.9824, 0.06972, 0.9222, 0.09568, 0.887, 0.06987, 0.8549, 0.2334, 0.7717, 0.1469, 0.8329, 0.1294, 0.8638, 0.1657, 0.9824, 0.06972, 0.9921, 0.1291, 0.9225, 0.122, 0.9222, 0.09568, 0.8471, 0.007254, 0.8959, 0.009089, 0.887, 0.06987, 0.8659, 0.07344, 0.9067, 0.2289, 0.8549, 0.2334, 0.8638, 0.1657, 0.8862, 0.1633, 0.772, 0.08815, 0.8471, 0.007254, 0.8659, 0.07344, 0.8355, 0.1038, 0.9921, 0.1291, 0.9067, 0.2289, 0.8862, 0.1633, 0.9225, 0.122, 0.8863, 0.101, 0.9418, 0.6293, 0.9418, 0.6299, 0.9093, 0.6321, 0.8613, 0.1126, 0.8752, 0.1008, 0.8863, 0.101, 0.8863, 0.1012, 0.8844, 0.8137, 0.891, 0.1041, 0.8904, 0.1167, 0.8772, 0.1296, 0.8678, 0.1329, 0.8607, 0.1252, 0.1121, 0.3476, 0.113, 0.3316, 0.1115, 0.3312, 0.1033, 0.3466, 0.093, 0.3159, 0.1111, 0.3275, 0.1116, 0.3265, 0.1002, 0.308, 0.3405, 0.3033, 0.4275, 0.2521, 0.4289, 0.2433, 0.3362, 0.2104, 0.7617, 0.8538, 0.7486, 0.8333, 0.7166, 0.8461, 0.7138, 0.8719, 0.1131, 0.3071, 0.113, 0.3265, 0.1145, 0.3269, 0.125, 0.3116, 0.7791, 0.7035, 0.83, 0.7531, 0.8487, 0.7231, 0.8069, 0.6769, 0.6529, 0.8232, 0.672, 0.8106, 0.6437, 0.7665, 0.6298, 0.7607, 0.7232, 0.647, 0.7263, 0.6547, 0.7742, 0.6523, 0.7682, 0.6315, 0.8205, 0.6583, 0.8069, 0.6769, 0.8487, 0.7231, 0.8721, 0.7166, 0.1121, 0.3476, 0.1124, 0.3847, 0.1424, 0.368, 0.1226, 0.343, 0.0964, 0.341, 0.05149, 0.3703, 0.07935, 0.3871, 0.1033, 0.3466, 0.1131, 0.3071, 0.116, 0.267, 0.07334, 0.2608, 0.1002, 0.308, 0.1305, 0.319, 0.1561, 0.3033, 0.1482, 0.2844, 0.125, 0.3116, 0.1124, 0.3847, 0.1131, 0.4047, 0.1541, 0.3803, 0.1424, 0.368, 0.05149, 0.3703, 0.01275, 0.3873, 0.06581, 0.4121, 0.07935, 0.3871, 0.116, 0.267, 0.1221, 0.2422, 0.0734, 0.2263, 0.07334, 0.2608, 0.1561, 0.3033, 0.1691, 0.2912, 0.1576, 0.2675, 0.1482, 0.2844, 0.1131, 0.4047, 0.1327, 0.4674, 0.1912, 0.421, 0.1541, 0.3803, 0.01275, 0.3873, 0.0002321, 0.5077, 0.07072, 0.4931, 0.06581, 0.4121, 0.1221, 0.2422, 0.146, 0.1828, 0.07377, 0.1486, 0.0734, 0.2263, 0.1691, 0.2912, 0.2215, 0.2771, 0.2035, 0.2357, 0.1576, 0.2675, 0.1576, 0.2675, 0.2035, 0.2357, 0.146, 0.1828, 0.1221, 0.2422, 0.06581, 0.4121, 0.07072, 0.4931, 0.1327, 0.4674, 0.1131, 0.4047, 0.1482, 0.2844, 0.1576, 0.2675, 0.1221, 0.2422, 0.116, 0.267, 0.07935, 0.3871, 0.06581, 0.4121, 0.1131, 0.4047, 0.1124, 0.3847, 0.125, 0.3116, 0.1482, 0.2844, 0.116, 0.267, 0.1131, 0.3071, 0.1033, 0.3466, 0.07935, 0.3871, 0.1124, 0.3847, 0.1121, 0.3476, 0.7682, 0.6315, 0.7742, 0.6523, 0.8069, 0.6769, 0.8205, 0.6583, 0.7138, 0.8719, 0.7166, 0.8461, 0.672, 0.8106, 0.6529, 0.8232, 0.7263, 0.6547, 0.7791, 0.7035, 0.8069, 0.6769, 0.7742, 0.6523, 0.1002, 0.308, 0.1116, 0.3265, 0.113, 0.3265, 0.1131, 0.3071, 0.1226, 0.343, 0.1151, 0.3314, 0.113, 0.3316, 0.1121, 0.3476, 0.9225, 0.122, 0.8904, 0.1167, 0.8772, 0.1296, 0.8862, 0.1633, 0.6964, 0.4675, 0.6797, 0.4484, 0.5324, 0.4477, 0.5272, 0.4675, 0.5272, 0.4675, 0.5324, 0.4477, 0.4476, 0.4596, 0.4358, 0.4659, 0.6124, 0.02516, 0.598, 0.03455, 0.7621, 0.2213, 0.7752, 0.2085, 0.8355, 0.1038, 0.8613, 0.1126, 0.8752, 0.1008, 0.8659, 0.07344, 0.6437, 0.7665, 0.672, 0.8106, 0.7021, 0.7813, 0.6574, 0.7308, 0.5241, 0.2463, 0.5241, 0.2463, 0.524, 0.246, 0.524, 0.2461, 0.5085, 0.006749, 0.5047, 0.02857, 0.598, 0.03455, 0.6124, 0.02516, 0.5238, 0.2465, 0.5239, 0.2466, 0.5241, 0.2465, 0.524, 0.2464, 0.1682, 0.3567, 0.2134, 0.3861, 0.2215, 0.2771, 0.1691, 0.2912, 0.0734, 0.2263, 0.07377, 0.1486, 0.01438, 0.1328, 0.01916, 0.2442, 0.1536, 0.3538, 0.1682, 0.3567, 0.1691, 0.2912, 0.1561, 0.3033, 0.07334, 0.2608, 0.0734, 0.2263, 0.01916, 0.2442, 0.04948, 0.2826, 0.1269, 0.3378, 0.1536, 0.3538, 0.1561, 0.3033, 0.1305, 0.319, 0.1002, 0.308, 0.07334, 0.2608, 0.04948, 0.2826, 0.093, 0.3159, 0.6298, 0.7607, 0.6437, 0.7665, 0.6574, 0.7308, 0.6666, 0.7092, 0.672, 0.8106, 0.7166, 0.8461, 0.7486, 0.8333, 0.7021, 0.7813, 0.8545, 0.7645, 0.83, 0.7531, 0.7486, 0.8333, 0.7617, 0.8538, 0.524, 0.2464, 0.5241, 0.2465, 0.5241, 0.2463, 0.5241, 0.2463, 0.0964, 0.341, 0.1108, 0.3302, 0.1111, 0.3275, 0.093, 0.3159, 0.1033, 0.3466, 0.1115, 0.3312, 0.1108, 0.3302, 0.0964, 0.341, 0.8721, 0.7166, 0.8487, 0.7231, 0.83, 0.7531, 0.8545, 0.7645, 0.1226, 0.343, 0.1424, 0.368, 0.1536, 0.3538, 0.1269, 0.3378, 0.1424, 0.368, 0.1541, 0.3803, 0.1682, 0.3567, 0.1536, 0.3538, 0.1541, 0.3803, 0.1912, 0.421, 0.2134, 0.3861, 0.1682, 0.3567, 0.3362, 0.2104, 0.3637, 0.2079, 0.3811, 0.05497, 0.365, 0.03495, 0.5236, 0.2465, 0.5235, 0.2465, 0.5239, 0.2466, 0.5238, 0.2465, 0.8862, 0.1633, 0.8772, 0.1296, 0.8678, 0.1329, 0.8638, 0.1657, 0.6574, 0.7308, 0.7021, 0.7813, 0.7791, 0.7035, 0.7263, 0.6547, 0.365, 0.03495, 0.3811, 0.05497, 0.5047, 0.02857, 0.5085, 0.006749, 0.7752, 0.2085, 0.7621, 0.2213, 0.7339, 0.3103, 0.7565, 0.3109, 0.6391, 0.9222, 0.5258, 0.8989, 0.5067, 0.9426, 0.5183, 0.9913, 0.04948, 0.2826, 0.01916, 0.2442, 0.01275, 0.3873, 0.05149, 0.3703, 0.093, 0.3159, 0.04948, 0.2826, 0.05149, 0.3703, 0.0964, 0.341, 0.6666, 0.7092, 0.6574, 0.7308, 0.7263, 0.6547, 0.7232, 0.647, 0.7021, 0.7813, 0.7486, 0.8333, 0.83, 0.7531, 0.7791, 0.7035, 0.4358, 0.4659, 0.4476, 0.4596, 0.3533, 0.303, 0.3405, 0.3033, 0.5183, 0.9913, 0.5067, 0.9426, 0.4102, 0.9512, 0.4005, 0.9881, 0.1912, 0.421, 0.2884, 0.4744, 0.3204, 0.4174, 0.2134, 0.3861, 0.2134, 0.3861, 0.3204, 0.4174, 0.3204, 0.241, 0.2215, 0.2771, 0.07377, 0.1486, 0.1311, 0.03934, 0.04413, 0.0002321, 0.01438, 0.1328, 0.2035, 0.2357, 0.2931, 0.1845, 0.2209, 0.09525, 0.146, 0.1828, 0.07072, 0.4931, 0.1203, 0.6149, 0.2055, 0.5676, 0.1327, 0.4674, 0.1327, 0.4674, 0.2055, 0.5676, 0.2884, 0.4744, 0.1912, 0.421, 0.0002321, 0.5077, 0.05338, 0.6472, 0.1203, 0.6149, 0.07072, 0.4931, 0.146, 0.1828, 0.2209, 0.09525, 0.1311, 0.03934, 0.07377, 0.1486, 0.2215, 0.2771, 0.3204, 0.241, 0.2931, 0.1845, 0.2035, 0.2357, 0.8581, 0.834, 0.7948, 0.8434, 0.7834, 0.9111, 0.7834, 0.9882, 0.828, 0.9882, 0.9476, 0.9882, 0.9905, 0.9882, 0.9905, 0.9111, 0.9823, 0.8526, 0.9417, 0.834, 0.5258, 0.8989, 0.4931, 0.9041, 0.48, 0.9246, 0.5067, 0.9426, 0.5067, 0.9426, 0.48, 0.9246, 0.4373, 0.9244, 0.4102, 0.9512, 0.4005, 0.9881, 0.4102, 0.9512, 0.3812, 0.8886, 0.2965, 0.9199, 0.5728, 0.782, 0.525, 0.8655, 0.5258, 0.8989, 0.6391, 0.9222, 0.2965, 0.9199, 0.3812, 0.8886, 0.39, 0.8586, 0.324, 0.782, 0.4083, 0.8292, 0.4509, 0.8287, 0.4972, 0.8254, 0.1101, 0.6898, 0.1249, 0.7048, 0.2044, 0.7116, 0.2235, 0.6984, 0.03196, 0.7674, 0.09401, 0.7774, 0.1249, 0.7048, 0.1101, 0.6898, 0.2235, 0.6984, 0.2044, 0.7116, 0.217, 0.7931, 0.2802, 0.7967, 0.09538, 0.8954, 0.1189, 0.8515, 0.09401, 0.7774, 0.03196, 0.7674, 0.1921, 0.9082, 0.1769, 0.8615, 0.1189, 0.8515, 0.09538, 0.8954, 0.2802, 0.7967, 0.217, 0.7931, 0.1769, 0.8615, 0.1921, 0.9082, 0.3066, 0.8101, 0.2802, 0.7967, 0.1921, 0.9082, 0.2578, 0.9998, 0.2578, 0.9998, 0.1921, 0.9082, 0.09538, 0.8954, 0.006383, 0.9998, 0.006383, 0.9998, 0.09538, 0.8954, 0.03196, 0.7674, 0.0002321, 0.7745, 0.2614, 0.6608, 0.2235, 0.6984, 0.2802, 0.7967, 0.3066, 0.8101, 0.0002321, 0.7745, 0.03196, 0.7674, 0.1101, 0.6898, 0.08473, 0.6477, 0.08473, 0.6477, 0.1101, 0.6898, 0.2235, 0.6984, 0.2614, 0.6608, 0.1249, 0.7048, 0.1337, 0.7126, 0.1933, 0.7188, 0.2044, 0.7116, 0.09401, 0.7774, 0.1214, 0.7554, 0.1337, 0.7126, 0.1249, 0.7048, 0.2044, 0.7116, 0.1933, 0.7188, 0.1953, 0.7653, 0.217, 0.7931, 0.1189, 0.8515, 0.1294, 0.8192, 0.1214, 0.7554, 0.09401, 0.7774, 0.1769, 0.8615, 0.1736, 0.8257, 0.1294, 0.8192, 0.1189, 0.8515, 0.217, 0.7931, 0.1953, 0.7653, 0.1736, 0.8257, 0.1769, 0.8615, 0.1337, 0.7126, 0.1504, 0.7315, 0.1719, 0.7352, 0.1933, 0.7188, 0.1214, 0.7554, 0.1426, 0.7502, 0.1504, 0.7315, 0.1337, 0.7126, 0.1933, 0.7188, 0.1719, 0.7352, 0.1751, 0.7551, 0.1953, 0.7653, 0.1294, 0.8192, 0.1502, 0.7602, 0.1426, 0.7502, 0.1214, 0.7554, 0.1736, 0.8257, 0.1658, 0.7627, 0.1502, 0.7602, 0.1294, 0.8192, 0.1953, 0.7653, 0.1751, 0.7551, 0.1658, 0.7627, 0.1736, 0.8257, 0.1504, 0.7315, 0.1576, 0.7406, 0.163, 0.7427, 0.1719, 0.7352, 0.1426, 0.7502, 0.1558, 0.7453, 0.1576, 0.7406, 0.1504, 0.7315, 0.1719, 0.7352, 0.163, 0.7427, 0.1636, 0.7473, 0.1751, 0.7551, 0.1502, 0.7602, 0.1569, 0.7488, 0.1558, 0.7453, 0.1426, 0.7502, 0.1658, 0.7627, 0.1617, 0.7505, 0.1569, 0.7488, 0.1502, 0.7602, 0.1751, 0.7551, 0.1636, 0.7473, 0.1617, 0.7505, 0.1658, 0.7627, 0.4906, 0.6063, 0.4908, 0.6061, 0.4877, 0.6065, 0.4879, 0.6067, 0.4908, 0.6083, 0.4909, 0.6083, 0.4908, 0.6061, 0.4906, 0.6063, 0.4879, 0.6067, 0.4877, 0.6065, 0.4875, 0.6086, 0.4877, 0.6086, 0.4902, 0.6096, 0.4903, 0.6097, 0.4909, 0.6083, 0.4908, 0.6083, 0.4882, 0.6099, 0.4881, 0.6101, 0.4903, 0.6097, 0.4902, 0.6096, 0.4877, 0.6086, 0.4875, 0.6086, 0.4881, 0.6101, 0.4882, 0.6099, 0.5236, 0.2462, 0.5235, 0.2462, 0.5235, 0.2463, 0.5235, 0.2463, 0.3405, 0.3033, 0.3533, 0.303, 0.4335, 0.2584, 0.4275, 0.2521, 0.524, 0.2461, 0.524, 0.246, 0.5237, 0.246, 0.5238, 0.2461, 0.5235, 0.2463, 0.5235, 0.2463, 0.5235, 0.2465, 0.5236, 0.2465, 0.4289, 0.2433, 0.4307, 0.234, 0.3637, 0.2079, 0.3362, 0.2104, 0.7565, 0.3109, 0.7339, 0.3103, 0.6797, 0.4484, 0.6964, 0.4675, 0.4275, 0.2521, 0.4335, 0.2584, 0.4307, 0.234, 0.4289, 0.2433, 0.5238, 0.2461, 0.5237, 0.246, 0.5235, 0.2462, 0.5236, 0.2462, 0.3302, 0.4674, 0.3296, 0.479, 0.605, 0.5128, 0.6053, 0.4987, 0.6053, 0.4987, 0.605, 0.5128, 0.6974, 0.5791, 0.7232, 0.5818, 0.2129, 0.5999, 0.241, 0.5962, 0.3296, 0.479, 0.3302, 0.4674, 0.7232, 0.5818, 0.6974, 0.5791, 0.6179, 0.7341, 0.6183, 0.7452, 0.6183, 0.7452, 0.6179, 0.7341, 0.3592, 0.732, 0.3615, 0.7452, 0.3615, 0.7452, 0.3592, 0.732, 0.241, 0.5962, 0.2129, 0.5999, 0.4931, 0.9041, 0.4737, 0.8997, 0.4702, 0.9104, 0.48, 0.9246, 0.48, 0.9246, 0.4702, 0.9104, 0.4459, 0.9085, 0.4373, 0.9244, 0.4102, 0.9512, 0.4373, 0.9244, 0.4207, 0.9025, 0.3812, 0.8886, 0.5151, 0.8696, 0.5063, 0.8751, 0.4973, 0.8812, 0.4122, 0.8779, 0.4046, 0.8701, 0.3974, 0.8635, 0.4745, 0.868, 0.4713, 0.8762, 0.4897, 0.8864, 0.4973, 0.8812, 0.4409, 0.8901, 0.4407, 0.8973, 0.4737, 0.8997, 0.4712, 0.8929, 0.4407, 0.8973, 0.4459, 0.9085, 0.4702, 0.9104, 0.4737, 0.8997, 0.4373, 0.9244, 0.4459, 0.9085, 0.4407, 0.8973, 0.4207, 0.9025, 0.4897, 0.8864, 0.4712, 0.8929, 0.4737, 0.8997, 0.4931, 0.9041, 0.4207, 0.9025, 0.4407, 0.8973, 0.4409, 0.8901, 0.4207, 0.8851, 0.4388, 0.8776, 0.4713, 0.8762, 0.4549, 0.8755, 0.4344, 0.8694, 0.4388, 0.8776, 0.4549, 0.8755, 0.4541, 0.8683, 0.4344, 0.8694, 0.4456, 0.86, 0.4438, 0.8566, 0.4292, 0.8601, 0.4847, 0.8437, 0.4789, 0.8584, 0.5063, 0.8751, 0.5151, 0.8696, 0.4541, 0.8683, 0.4538, 0.859, 0.4456, 0.86, 0.4344, 0.8694, 0.4509, 0.8287, 0.4521, 0.8401, 0.4847, 0.8437, 0.4972, 0.8254, 0.4972, 0.8254, 0.4847, 0.8437, 0.5151, 0.8696, 0.525, 0.8655, 0.3974, 0.8635, 0.4046, 0.8701, 0.4292, 0.8601, 0.423, 0.8461, 0.39, 0.8586, 0.3974, 0.8635, 0.423, 0.8461, 0.4083, 0.8292, 0.4083, 0.8292, 0.423, 0.8461, 0.4521, 0.8401, 0.4509, 0.8287, 0.4122, 0.8779, 0.4207, 0.8851, 0.4388, 0.8776, 0.4344, 0.8694, 0.4046, 0.8701, 0.4122, 0.8779, 0.4344, 0.8694, 0.4292, 0.8601, 0.4789, 0.8584, 0.4637, 0.8558, 0.463, 0.8595, 0.4745, 0.868, 0.4207, 0.8851, 0.4409, 0.8901, 0.4712, 0.8929, 0.4897, 0.8864, 0.4713, 0.8762, 0.4388, 0.8776, 0.4541, 0.8683, 0.4549, 0.8755, 0.4713, 0.8762, 0.4745, 0.868, 0.4745, 0.868, 0.463, 0.8595, 0.4538, 0.859, 0.4541, 0.8683, 0.4789, 0.8584, 0.4745, 0.868, 0.4973, 0.8812, 0.5063, 0.8751, 0.3812, 0.8886, 0.4207, 0.9025, 0.4207, 0.8851, 0.4122, 0.8779, 0.3974, 0.8635, 0.39, 0.8586, 0.525, 0.8655, 0.5151, 0.8696, 0.4973, 0.8812, 0.4897, 0.8864, 0.4931, 0.9041, 0.5258, 0.8989, 0.324, 0.782, 0.39, 0.8586, 0.4083, 0.8292, 0.4972, 0.8254, 0.525, 0.8655, 0.5728, 0.782, 0.4421, 0.8522, 0.4438, 0.8566, 0.4534, 0.8548, 0.453, 0.851, 0.453, 0.851, 0.4534, 0.8548, 0.4637, 0.8558, 0.4646, 0.8514, 0.4438, 0.8566, 0.4456, 0.86, 0.4538, 0.859, 0.4534, 0.8548, 0.4534, 0.8548, 0.4538, 0.859, 0.463, 0.8595, 0.4637, 0.8558, 0.423, 0.8461, 0.4421, 0.8522, 0.453, 0.851, 0.4521, 0.8401, 0.4292, 0.8601, 0.4438, 0.8566, 0.4421, 0.8522, 0.423, 0.8461, 0.4521, 0.8401, 0.453, 0.851, 0.4646, 0.8514, 0.4847, 0.8437, 0.4847, 0.8437, 0.4646, 0.8514, 0.4637, 0.8558, 0.4789, 0.8584, 0.5238, 0.2481, 0.5239, 0.2466, 0.5235, 0.2465, 0.5227, 0.2478, 0.3811, 0.05497, 0.4489, 0.2226, 0.5191, 0.1631, 0.5047, 0.02857, 0.6797, 0.4484, 0.5492, 0.326, 0.5192, 0.3508, 0.5324, 0.4477, 0.7621, 0.2213, 0.6101, 0.2353, 0.6087, 0.2654, 0.7339, 0.3103, 0.7339, 0.3103, 0.6087, 0.2654, 0.5492, 0.326, 0.6797, 0.4484, 0.3637, 0.2079, 0.4307, 0.234, 0.4489, 0.2226, 0.3811, 0.05497, 0.4335, 0.2584, 0.4522, 0.2523, 0.4489, 0.2226, 0.4307, 0.234, 0.5227, 0.2478, 0.5235, 0.2465, 0.5235, 0.2463, 0.5207, 0.2466, 0.5256, 0.2442, 0.524, 0.246, 0.5241, 0.2463, 0.5263, 0.2464, 0.524, 0.244, 0.5237, 0.246, 0.524, 0.246, 0.5256, 0.2442, 0.5213, 0.2446, 0.5235, 0.2462, 0.5237, 0.246, 0.524, 0.244, 0.5192, 0.3508, 0.5492, 0.326, 0.5096, 0.3217, 0.496, 0.3373, 0.598, 0.03455, 0.5571, 0.1685, 0.6101, 0.2353, 0.7621, 0.2213, 0.5263, 0.2464, 0.5241, 0.2463, 0.5241, 0.2465, 0.5261, 0.248, 0.5324, 0.4477, 0.5192, 0.3508, 0.496, 0.3373, 0.4476, 0.4596, 0.5047, 0.02857, 0.5191, 0.1631, 0.5571, 0.1685, 0.598, 0.03455, 0.5207, 0.2466, 0.5235, 0.2463, 0.5235, 0.2462, 0.5213, 0.2446, 0.496, 0.3373, 0.5096, 0.3217, 0.4522, 0.2523, 0.4335, 0.2584, 0.5261, 0.248, 0.5241, 0.2465, 0.5239, 0.2466, 0.5238, 0.2481, 0.4476, 0.4596, 0.496, 0.3373, 0.4335, 0.2584, 0.3533, 0.303, 0.5096, 0.3217, 0.5261, 0.248, 0.5238, 0.2481, 0.4522, 0.2523, 0.5191, 0.1631, 0.5207, 0.2466, 0.5213, 0.2446, 0.5571, 0.1685, 0.5492, 0.326, 0.5263, 0.2464, 0.5261, 0.248, 0.5096, 0.3217, 0.5571, 0.1685, 0.5213, 0.2446, 0.524, 0.244, 0.6101, 0.2353, 0.6101, 0.2353, 0.524, 0.244, 0.5256, 0.2442, 0.6087, 0.2654, 0.6087, 0.2654, 0.5256, 0.2442, 0.5263, 0.2464, 0.5492, 0.326, 0.4489, 0.2226, 0.5227, 0.2478, 0.5207, 0.2466, 0.5191, 0.1631, 0.4522, 0.2523, 0.5238, 0.2481, 0.5227, 0.2478, 0.4489, 0.2226, 0.4908, 0.6061, 0.5005, 0.5996, 0.479, 0.5965, 0.4877, 0.6065, 0.4909, 0.6083, 0.5052, 0.6107, 0.5005, 0.5996, 0.4908, 0.6061, 0.4877, 0.6065, 0.479, 0.5965, 0.4735, 0.6083, 0.4875, 0.6086, 0.4903, 0.6097, 0.4987, 0.6209, 0.5052, 0.6107, 0.4909, 0.6083, 0.4881, 0.6101, 0.4785, 0.6172, 0.4987, 0.6209, 0.4903, 0.6097, 0.4875, 0.6086, 0.4735, 0.6083, 0.4785, 0.6172, 0.4881, 0.6101, 0.5005, 0.5996, 0.605, 0.5128, 0.3296, 0.479, 0.479, 0.5965, 0.5052, 0.6107, 0.6974, 0.5791, 0.605, 0.5128, 0.5005, 0.5996, 0.479, 0.5965, 0.3296, 0.479, 0.241, 0.5962, 0.4735, 0.6083, 0.4987, 0.6209, 0.6179, 0.7341, 0.6974, 0.5791, 0.5052, 0.6107, 0.4785, 0.6172, 0.3592, 0.732, 0.6179, 0.7341, 0.4987, 0.6209, 0.4735, 0.6083, 0.241, 0.5962, 0.3592, 0.732, 0.4785, 0.6172, 0.8659, 0.07344, 0.8752, 0.1008, 0.8863, 0.101, 0.887, 0.06987, 0.9222, 0.09568, 0.891, 0.1041, 0.8904, 0.1167, 0.9225, 0.122, 0.8638, 0.1657, 0.8678, 0.1329, 0.8607, 0.1252, 0.8329, 0.1294, 0.887, 0.06987, 0.8863, 0.101, 0.891, 0.1041, 0.9222, 0.09568, 0.8329, 0.1294, 0.8607, 0.1252, 0.8613, 0.1126, 0.8355, 0.1038, 0.7717, 0.1469, 0.8329, 0.1294, 0.8355, 0.1038, 0.772, 0.08815, 0.8959, 0.009089, 0.887, 0.06987, 0.9222, 0.09568, 0.9824, 0.06972, 0.8549, 0.2334, 0.8638, 0.1657, 0.8329, 0.1294, 0.7717, 0.1469, 0.9824, 0.06972, 0.9222, 0.09568, 0.9225, 0.122, 0.9921, 0.1291, 0.8471, 0.007254, 0.8659, 0.07344, 0.887, 0.06987, 0.8959, 0.009089, 0.9067, 0.2289, 0.8862, 0.1633, 0.8638, 0.1657, 0.8549, 0.2334, 0.772, 0.08815, 0.8355, 0.1038, 0.8659, 0.07344, 0.8471, 0.007254, 0.9921, 0.1291, 0.9225, 0.122, 0.8862, 0.1633, 0.9067, 0.2289, 0.8863, 0.101, 0.9093, 0.6321, 0.9418, 0.6299, 0.9418, 0.6293, 0.8613, 0.1126, 0.8607, 0.1252, 0.8678, 0.1329, 0.8772, 0.1296, 0.8904, 0.1167, 0.891, 0.1041, 0.8844, 0.8137, 0.8863, 0.1012, 0.8863, 0.101, 0.8752, 0.1008])
me_cube.use_remesh_preserve_volume = False
me_cube.use_remesh_preserve_attributes = False
me_cube.use_mirror_x = True
me_cube.use_mirror_topology = True
me_cube.update()
arm_armature = bpy.data.armatures.new('Armature')  # bones are not reproduced

# ---- objects
ob_armature = bpy.data.objects.new('Armature', arm_armature)
ob_cube = bpy.data.objects.new('Cube', me_cube)

# ---- transforms, parenting, visibility, modifiers, constraints
ob_armature.location = (0.0, 0.0, 6.945)
ob_armature.display_type = 'SOLID'
ob_armature.show_in_front = True
ob_armature.lineart.crease_threshold = 0.0
ob_cube.parent = ob_armature
ob_cube.matrix_parent_inverse = Matrix(((1.0, 0.0, 0.0, -0.0), (0.0, 1.0, 0.0, -0.0), (0.0, 0.0, 1.0, -6.945), (0.0, 0.0, 0.0, 1.0)))
ob_cube.location = (0.0, 0.0, 0.0)
ob_cube.lineart.crease_threshold = 0.0
ob_cube.use_mesh_mirror_x = True
_vg = ob_cube.vertex_groups.new(name='Group')
_vg = ob_cube.vertex_groups.new(name='Torso')
for _i, _w in zip([0, 1, 2, 3, 6, 7, 8, 9, 10, 11, 12, 13, 14, 15, 18, 19, 20, 21, 22, 23, 28, 29, 31, 32, 37, 39, 41, 42, 62, 63, 66, 69, 110, 136, 137, 138, 139, 140, 141, 142, 143, 144, 145, 146, 147, 148, 149, 150, 151, 159, 162, 163, 164, 165, 166, 172, 177, 184, 209, 210, 211, 212, 213, 214, 215, 216, 221, 222, 223, 224, 225, 226, 227, 228, 229, 230, 231, 232, 233, 234, 235, 236, 237, 240, 241, 242, 243, 244, 245, 250, 251, 252, 253, 256, 257, 258, 259, 261, 265, 266, 267, 268, 270, 271, 272, 275, 276, 278, 281, 301, 302, 305, 308, 349, 375, 376, 377, 378, 379, 380, 381, 382, 383, 384, 385, 386, 387, 388, 389, 390, 398, 401, 402, 403, 404, 405, 411, 416, 423], [0.1181, 0.3463, 0.4, 0.723, 0.1856, 0.3407, 0.1039, 0.1801, 0.006275, 0.04086, 0.7482, 0.03032, 0.4, 0.3354, 0.4047, 0.219, 0.2275, 0.1285, 0.06688, 0.04678, 0.6805, 0.2738, 0.1911, 0.09055, 0.4178, 0.7048, 0.2365, 0.1202, 0.01784, 0.004609, 0.05663, 0.03674, 0.4628, 0.4, 0.02398, 0.1193, 0.4, 0.4, 0.4343, 0.3595, 0.0, 0.0, 0.1374, 0.0, 0.0, 0.0, 0.5541, 0.5108, 0.0, 0.0503, 0.1576, 0.7613, 0.0, 0.6256, 0.0, 0.03163, 0.0, 0.09295, 0.1181, 0.3463, 0.4, 0.723, 0.779, 0.458, 0.7354, 0.3583, 0.4207, 0.2694, 0.1856, 0.3407, 0.1556, 0.1039, 0.1801, 0.2226, 0.06305, 0.006275, 0.04086, 0.06601, 0.0, 0.7482, 0.03032, 0.4, 0.3354, 0.4047, 0.219, 0.2275, 0.1285, 0.06688, 0.04678, 0.6805, 0.2738, 0.7817, 0.4418, 0.1911, 0.3895, 0.09055, 0.2298, 0.07631, 0.4178, 0.4211, 0.2121, 0.06558, 0.7048, 0.7853, 0.7398, 0.2365, 0.1202, 0.588, 0.001757, 0.01784, 0.004609, 0.05663, 0.03674, 0.4628, 0.4, 0.02398, 0.1193, 0.4, 0.4, 0.4343, 0.3595, 0.0, 0.0, 0.1374, 0.0, 0.0, 0.0, 0.5541, 0.5108, 0.0, 0.0503, 0.1576, 0.7613, 0.0, 0.6256, 0.0, 0.03163, 0.0, 0.09295]): _vg.add([_i], _w, 'REPLACE')
_vg = ob_cube.vertex_groups.new(name='Chest')
for _i, _w in zip([1, 3, 4, 5, 6, 7, 8, 9, 10, 11, 12, 15, 16, 17, 18, 19, 20, 21, 22, 23, 28, 30, 31, 32, 33, 34, 39, 40, 41, 42, 43, 44, 46, 47, 48, 49, 50, 51, 62, 63, 64, 65, 66, 67, 68, 69, 72, 75, 210, 212, 213, 215, 217, 218, 219, 220, 221, 222, 223, 224, 225, 226, 227, 228, 229, 230, 231, 232, 234, 237, 238, 239, 240, 241, 242, 243, 244, 245, 250, 252, 254, 255, 256, 257, 258, 259, 260, 261, 262, 266, 267, 268, 270, 271, 273, 274, 275, 276, 277, 279, 281, 282, 283, 284, 285, 286, 287, 288, 289, 290, 301, 302, 303, 304, 305, 306, 307, 308, 311, 314], [0.1283, 0.1123, 0.2924, 0.3043, 0.504, 0.4523, 0.4687, 0.4641, 0.2445, 0.2601, 0.1128, 0.1341, 0.6356, 0.5642, 0.503, 0.6282, 0.6282, 0.6776, 0.6525, 0.6385, 0.1107, 0.1721, 0.4311, 0.2591, 0.09074, 0.5356, 0.1047, 0.1593, 0.421, 0.2494, 0.0866, 0.6585, 0.2437, 0.1387, 0.5819, 0.54, 0.109, 0.1156, 0.07296, 0.07704, 0.04196, 0.05866, 0.1207, 0.03672, 0.05918, 0.1243, 0.05896, 0.04791, 0.1283, 0.1123, 0.1298, 0.1459, 0.2924, 0.3043, 0.9678, 0.7494, 0.5458, 0.6613, 0.504, 0.4523, 0.7563, 0.4687, 0.4641, 0.7369, 0.807, 0.2445, 0.2601, 0.8757, 0.1128, 0.1341, 0.6356, 0.5642, 0.503, 0.6282, 0.6282, 0.6776, 0.6525, 0.6385, 0.1107, 0.1694, 0.1721, 0.7834, 0.4311, 0.5755, 0.2591, 0.7192, 0.09074, 0.844, 0.5356, 0.5613, 0.7678, 0.905, 0.1047, 0.1648, 0.1593, 0.9258, 0.421, 0.2494, 0.0866, 0.6585, 0.7451, 0.2437, 0.1387, 1.034, 0.5819, 0.54, 0.109, 0.8059, 0.9547, 0.1156, 0.07296, 0.07704, 0.04196, 0.05866, 0.1207, 0.03672, 0.05918, 0.1243, 0.05896, 0.04791]): _vg.add([_i], _w, 'REPLACE')
_vg = ob_cube.vertex_groups.new(name='Shoulder.L')
for _i, _w in zip([1, 3, 4, 5, 6, 7, 8, 9, 10, 11, 16, 17, 18, 19, 20, 21, 22, 23, 28, 30, 31, 32, 33, 34, 39, 40, 41, 42, 43, 44, 46, 47, 48, 49, 50, 51, 58, 59, 60, 61, 62, 63, 64, 65, 66, 67, 68, 69, 70, 71, 72, 73, 74, 75, 76, 78, 79, 80, 81, 219, 220, 222, 225, 228, 229, 232, 239, 255, 259, 261, 262, 274, 281, 286, 288, 289], [0.02152, 0.002042, 0.329, 0.0721, 0.1688, 0.124, 0.2743, 0.2487, 0.6328, 0.6534, 0.0, 0.0, 0.05421, 0.08388, 0.1049, 0.1213, 0.2577, 0.08033, 0.02611, 0.5241, 0.1888, 0.3208, 0.8163, 0.0, 0.01929, 0.403, 0.1887, 0.3677, 0.8271, 0.0, 0.5152, 0.4038, 0.3951, 0.0, 0.6195, 0.4771, 0.8158, 0.8657, 0.7513, 0.7046, 0.2266, 0.1784, 0.8844, 0.8314, 0.3655, 0.901, 0.8183, 0.2589, 0.5341, 0.1666, 0.1093, 0.5539, 0.1409, 0.1525, 0.01363, 0.02506, 0.01635, 0.01381, 0.04949, 0.0, 0.0, 0.01398, 0.03037, 0.002387, 0.003632, 0.02527, 0.0, 0.0, 0.01081, 0.03541, 0.0, 0.0, 0.0, 0.0, 0.08398, 0.004978]): _vg.add([_i], _w, 'REPLACE')
_vg = ob_cube.vertex_groups.new(name='upArm.L')
for _i, _w in zip([6, 7, 8, 9, 10, 11, 19, 20, 21, 23, 28, 31, 32, 33, 41, 42, 43, 58, 59, 60, 61, 62, 63, 64, 65, 66, 67, 68, 69, 70, 71, 72, 73, 74, 75, 76, 77, 78, 79, 80, 81, 82, 83, 84, 85, 86, 87, 174, 176, 178, 179, 180, 181, 184], [0.1056, 0.0548, 0.1248, 0.08706, 0.05144, 0.02207, 0.03074, 0.001566, 0.04274, 0.002612, 0.002798, 0.147, 0.2932, 0.07389, 0.114, 0.2329, 0.06279, 0.1627, 0.1173, 0.2221, 0.2669, 0.6203, 0.6643, 0.06608, 0.08955, 0.4221, 0.05062, 0.106, 0.5326, 0.4601, 0.801, 0.7429, 0.4391, 0.8268, 0.7117, 0.8952, 0.8995, 0.7537, 0.8859, 0.8709, 0.748, 0.1649, 0.1583, 0.2425, 0.1778, 0.1653, 0.2361, 0.1701, 0.1649, 0.2259, 0.2312, 0.1591, 0.1594, 0.001569]): _vg.add([_i], _w, 'REPLACE')
_vg = ob_cube.vertex_groups.new(name='loArm.L')
for _i, _w in zip([0, 1, 2, 3, 4, 5, 6, 7, 8, 9, 10, 11, 12, 13, 14, 15, 16, 18, 19, 20, 22, 23, 28, 29, 30, 31, 32, 33, 37, 39, 40, 41, 42, 43, 44, 46, 47, 50, 51, 52, 53, 54, 55, 56, 57, 58, 59, 60, 61, 62, 63, 64, 65, 66, 67, 68, 69, 70, 71, 72, 73, 74, 75, 76, 77, 78, 79, 80, 81, 82, 83, 84, 85, 86, 87, 88, 89, 90, 91, 92, 93, 94, 95, 96, 97, 98, 99, 100, 101, 102, 103, 104, 105, 106, 107, 108, 109, 110, 111, 112, 113, 114, 115, 116, 117, 118, 119, 120, 121, 122, 123, 124, 125, 126, 127, 128, 129, 130, 131, 132, 133, 134, 135, 136, 137, 138, 139, 162, 173, 174, 175, 176, 177, 178, 179, 180, 181, 182, 183, 184, 185, 186, 187, 188, 189, 190, 213, 221], [0.0, 0.0, 0.0, 0.0, 0.0, 0.0, 0.0, 0.0, 0.0, 0.0, 0.0, 0.0, 0.0, 0.0, 0.0, 0.0, 0.0, 0.0, 0.0, 0.0, 0.0, 0.0, 0.0, 0.0, 0.0, 0.0, 0.0, 0.0, 0.0, 0.0, 0.0, 0.0, 0.0, 0.0, 0.0, 0.0, 0.0, 0.0, 0.0, 0.3223, 0.3069, 0.3168, 0.3206, 0.3263, 0.3672, 0.0, 0.0, 0.0, 0.0, 0.0, 0.0, 0.0, 0.0, 0.0, 0.0, 0.0, 0.0, 0.0, 0.0, 0.0, 0.0, 0.0, 0.0, 0.0, 0.0, 0.0, 0.0, 0.0, 0.0, 0.6305, 0.4678, 0.2599, 0.5545, 0.08782, 0.0, 0.7784, 0.7543, 0.6861, 0.7632, 0.766, 0.6975, 0.1155, 0.09757, 0.128, 0.0947, 0.09664, 0.146, 0.04135, 0.03028, 0.04951, 0.01484, 0.01594, 0.05681, 0.3381, 0.08665, 0.2248, 0.2113, 0.0, 0.3687, 0.08988, 0.2787, 0.1544, 0.3341, 0.07193, 0.1666, 0.2638, 0.1177, 0.2262, 0.17, 0.1511, 0.216, 0.2414, 0.1244, 0.1055, 0.1806, 0.1813, 0.1601, 0.1843, 0.1877, 0.1687, 0.1903, 0.1887, 0.1551, 0.0, 0.0, 0.0, 0.0, 0.0, 0.9568, 0.5722, 0.9553, 0.1174, 0.9356, 0.0, 0.2689, 0.4767, 0.6643, 0.9663, 0.9585, 0.9295, 0.7965, 0.8023, 0.7388, 0.8152, 0.7918, 0.7242, 0.0, 0.0]): _vg.add([_i], _w, 'REPLACE')
_vg = ob_cube.vertex_groups.new(name='Hand.L')
for _i, _w in zip([52, 53, 54, 55, 56, 57, 88, 89, 90, 91, 92, 93, 94, 95, 96, 97, 98, 99, 100, 101, 102, 103, 104, 105, 106, 107, 108, 109, 111, 112, 113, 114, 115, 116, 117, 118, 119, 120, 121, 122, 123, 124, 125, 126, 127, 128, 129, 130, 131, 132, 133, 134, 135, 173, 175, 177, 183, 184, 185, 186, 187, 188, 189, 190], [0.6761, 0.6912, 0.682, 0.6781, 0.6729, 0.6316, 0.2197, 0.2431, 0.3093, 0.2344, 0.2313, 0.2985, 0.884, 0.902, 0.8715, 0.905, 0.9031, 0.8535, 0.9541, 0.9597, 0.9501, 0.9675, 0.9669, 0.943, 0.6599, 0.913, 0.7741, 0.7875, 0.6289, 0.9097, 0.7199, 0.8448, 0.6641, 0.9277, 0.8326, 0.7347, 0.8818, 0.7726, 0.8291, 0.8482, 0.7829, 0.7572, 0.875, 0.894, 0.8186, 0.8179, 0.8391, 0.815, 0.8114, 0.8304, 0.8088, 0.8105, 0.8443, 0.001704, 0.004277, 0.02735, 0.001662, 0.03511, 0.2006, 0.1945, 0.2566, 0.1828, 0.2052, 0.2705]): _vg.add([_i], _w, 'REPLACE')
_vg = ob_cube.vertex_groups.new(name='Shoulder.R')
for _i, _w in zip([17, 34, 49, 210, 212, 217, 218, 220, 222, 223, 224, 225, 226, 227, 228, 229, 230, 231, 232, 238, 239, 240, 241, 242, 243, 244, 245, 250, 254, 255, 256, 258, 259, 260, 261, 262, 270, 273, 274, 275, 276, 277, 279, 281, 282, 283, 285, 286, 287, 288, 289, 290, 297, 298, 299, 300, 301, 302, 303, 304, 305, 306, 307, 308, 309, 310, 311, 312, 313, 314, 315, 317, 318, 319, 320], [0.0, 0.0, 0.0, 0.02152, 0.002042, 0.329, 0.0721, 0.1103, 0.01398, 0.1688, 0.124, 0.03037, 0.2743, 0.2487, 0.002387, 0.05756, 0.6328, 0.6534, 0.02527, 0.0, 0.0, 0.05421, 0.08388, 0.1049, 0.1213, 0.2577, 0.08033, 0.02611, 0.5241, 0.09697, 0.1888, 0.3208, 0.01081, 0.8163, 0.03541, 0.0, 0.01929, 0.403, 0.03181, 0.1887, 0.3677, 0.8271, 0.0, 0.1096, 0.5152, 0.4038, 0.3951, 0.0, 0.6195, 0.08398, 0.004978, 0.4771, 0.8158, 0.8657, 0.7513, 0.7046, 0.2266, 0.1784, 0.8844, 0.8314, 0.3655, 0.901, 0.8183, 0.2589, 0.5341, 0.1666, 0.1093, 0.5539, 0.1409, 0.1525, 0.01363, 0.02506, 0.01635, 0.01381, 0.04949]): _vg.add([_i], _w, 'REPLACE')
_vg = ob_cube.vertex_groups.new(name='upArm.R')
for _i, _w in zip([223, 224, 226, 227, 230, 231, 241, 242, 243, 245, 250, 256, 258, 260, 275, 276, 277, 297, 298, 299, 300, 301, 302, 303, 304, 305, 306, 307, 308, 309, 310, 311, 312, 313, 314, 315, 316, 317, 318, 319, 320, 321, 322, 323, 324, 325, 326, 413, 415, 417, 418, 419, 420, 423], [0.1056, 0.0548, 0.1248, 0.08706, 0.05144, 0.02207, 0.03074, 0.001566, 0.04274, 0.002612, 0.002798, 0.147, 0.2932, 0.07389, 0.114, 0.2329, 0.06279, 0.1627, 0.1173, 0.2221, 0.2669, 0.6203, 0.6643, 0.06608, 0.08955, 0.4221, 0.05062, 0.106, 0.5326, 0.4601, 0.801, 0.7429, 0.4391, 0.8268, 0.7117, 0.8952, 0.8995, 0.7537, 0.8859, 0.8709, 0.748, 0.1649, 0.1583, 0.2425, 0.1778, 0.1653, 0.2361, 0.1701, 0.1649, 0.2259, 0.2312, 0.1591, 0.1594, 0.001569]): _vg.add([_i], _w, 'REPLACE')
_vg = ob_cube.vertex_groups.new(name='loArm.R')
for _i, _w in zip([209, 210, 211, 212, 217, 218, 223, 224, 226, 227, 230, 231, 234, 235, 236, 237, 238, 240, 241, 242, 244, 245, 250, 251, 254, 256, 258, 260, 265, 270, 273, 275, 276, 277, 279, 282, 283, 287, 290, 291, 292, 293, 294, 295, 296, 297, 298, 299, 300, 301, 302, 303, 304, 305, 306, 307, 308, 309, 310, 311, 312, 313, 314, 315, 316, 317, 318, 319, 320, 321, 322, 323, 324, 325, 326, 327, 328, 329, 330, 331, 332, 333, 334, 335, 336, 337, 338, 339, 340, 341, 342, 343, 344, 345, 346, 347, 348, 349, 350, 351, 352, 353, 354, 355, 356, 357, 358, 359, 360, 361, 362, 363, 364, 365, 366, 367, 368, 369, 370, 371, 372, 373, 374, 375, 376, 377, 378, 401, 412, 413, 414, 415, 416, 417, 418, 419, 420, 421, 422, 423, 424, 425, 426, 427, 428, 429], [0.0, 0.0, 0.0, 0.0, 0.0, 0.0, 0.0, 0.0, 0.0, 0.0, 0.0, 0.0, 0.0, 0.0, 0.0, 0.0, 0.0, 0.0, 0.0, 0.0, 0.0, 0.0, 0.0, 0.0, 0.0, 0.0, 0.0, 0.0, 0.0, 0.0, 0.0, 0.0, 0.0, 0.0, 0.0, 0.0, 0.0, 0.0, 0.0, 0.3223, 0.3069, 0.3168, 0.3206, 0.3263, 0.3672, 0.0, 0.0, 0.0, 0.0, 0.0, 0.0, 0.0, 0.0, 0.0, 0.0, 0.0, 0.0, 0.0, 0.0, 0.0, 0.0, 0.0, 0.0, 0.0, 0.0, 0.0, 0.0, 0.0, 0.0, 0.6305, 0.4678, 0.2599, 0.5545, 0.08782, 0.0, 0.7784, 0.7543, 0.6861, 0.7632, 0.766, 0.6975, 0.1155, 0.09757, 0.128, 0.0947, 0.09664, 0.146, 0.04135, 0.03028, 0.04951, 0.01484, 0.01594, 0.05681, 0.3381, 0.08665, 0.2248, 0.2113, 0.0, 0.3687, 0.08988, 0.2787, 0.1544, 0.3341, 0.07193, 0.1666, 0.2638, 0.1177, 0.2262, 0.17, 0.1511, 0.216, 0.2414, 0.1244, 0.1055, 0.1806, 0.1813, 0.1601, 0.1843, 0.1877, 0.1687, 0.1903, 0.1887, 0.1551, 0.0, 0.0, 0.0, 0.0, 0.0, 0.9568, 0.8169, 0.9553, 0.1174, 0.9356, 0.0, 0.2689, 0.4767, 0.8296, 0.9663, 0.9585, 0.9295, 0.7965, 0.8023, 0.7388, 0.8152, 0.7918, 0.7242]): _vg.add([_i], _w, 'REPLACE')
_vg = ob_cube.vertex_groups.new(name='Hand.R')
for _i, _w in zip([291, 292, 293, 294, 295, 296, 327, 328, 329, 330, 331, 332, 333, 334, 335, 336, 337, 338, 339, 340, 341, 342, 343, 344, 345, 346, 347, 348, 350, 351, 352, 353, 354, 355, 356, 357, 358, 359, 360, 361, 362, 363, 364, 365, 366, 367, 368, 369, 370, 371, 372, 373, 374, 412, 414, 416, 422, 423, 424, 425, 426, 427, 428, 429], [0.6761, 0.6912, 0.682, 0.6781, 0.6729, 0.6316, 0.2197, 0.2431, 0.3093, 0.2344, 0.2313, 0.2985, 0.884, 0.902, 0.8715, 0.905, 0.9031, 0.8535, 0.9541, 0.9597, 0.9501, 0.9675, 0.9669, 0.943, 0.6599, 0.913, 0.7741, 0.7875, 0.6289, 0.9097, 0.7199, 0.8448, 0.6641, 0.9277, 0.8326, 0.7347, 0.8818, 0.7726, 0.8291, 0.8482, 0.7829, 0.7572, 0.875, 0.894, 0.8186, 0.8179, 0.8391, 0.815, 0.8114, 0.8304, 0.8088, 0.8105, 0.8443, 0.001704, 0.004277, 0.02735, 0.001662, 0.03511, 0.2006, 0.1945, 0.2566, 0.1828, 0.2052, 0.2705]): _vg.add([_i], _w, 'REPLACE')
_vg = ob_cube.vertex_groups.new(name='upLeg.L')
for _i, _w in zip([0, 1, 2, 3, 6, 12, 13, 14, 15, 19, 24, 25, 26, 27, 28, 29, 31, 35, 36, 37, 38, 39, 41, 45, 110, 136, 137, 138, 139, 140, 141, 142, 143, 144, 145, 146, 147, 148, 149, 150, 151, 152, 153, 154, 155, 156, 157, 158, 159, 160, 161, 162, 163, 164, 165, 166, 167, 168, 169, 170, 171, 172, 177, 179, 184, 200, 206, 211, 212, 213, 214, 215, 216, 233, 235, 236, 251, 252, 253, 265, 270, 271, 272, 278, 349, 375, 376, 378, 379, 380, 381, 382, 383, 384, 386, 387, 388, 389, 390, 397, 404, 405, 409, 416, 423], [0.08747, 0.0, 0.7373, 0.0, 0.00825, 0.0, 0.0, 0.7355, 0.0, 0.001507, 0.03011, 0.09119, 0.02641, 0.08606, 0.0, 0.3259, 0.01467, 0.03261, 0.02653, 0.7893, 0.09014, 0.0, 0.01181, 0.06971, 0.7977, 0.7831, 0.0, 0.0, 0.7133, 0.7826, 0.0, 0.0, 0.2673, 1.0, 0.2376, 0.4335, 0.1779, 0.4582, 0.2048, 0.2181, 0.5029, 0.114, 0.1197, 0.03953, 0.04632, 0.1018, 0.03239, 0.6314, 1.0, 0.8424, 0.5078, 0.186, 0.2123, 0.3389, 0.1248, 0.01184, 0.04539, 0.0776, 0.5294, 1.0, 0.8485, 0.9724, 0.07966, 0.0, 0.0, 0.004596, 0.002037, 0.07297, 0.0, 0.0, 0.6626, 0.02954, 0.0, 0.1537, 0.0, 0.4227, 0.0, 0.01176, 0.0, 0.0, 0.0, 0.01547, 0.1168, 0.03119, 0.01677, 0.0856, 0.0, 0.3947, 0.6834, 0.0, 0.0, 0.02683, 0.01404, 0.0, 0.034, 0.3543, 0.1139, 0.2306, 0.04519, 0.07109, 0.3968, 0.07343, 0.2741, 0.0, 0.0]): _vg.add([_i], _w, 'REPLACE')
_vg = ob_cube.vertex_groups.new(name='loLeg.L')
for _i, _w in zip([24, 25, 26, 27, 35, 36, 38, 45, 52, 106, 111, 113, 115, 120, 121, 123, 124, 127, 128, 131, 132, 133, 134, 145, 146, 147, 148, 149, 150, 151, 152, 153, 154, 155, 156, 157, 158, 159, 160, 161, 164, 166, 167, 168, 169, 170, 171, 172, 192, 194, 195, 197, 198, 199, 200, 201, 202, 203, 204, 205, 206, 233, 384, 390, 397, 409], [0.736, 0.4417, 0.7345, 0.4342, 0.7357, 0.7354, 0.5552, 0.5281, 0.0, 0.0, 0.0, 0.0, 0.0, 0.0, 0.0, 0.0, 0.0, 0.0, 0.0, 0.0, 0.0, 0.0, 0.0, 0.04547, 0.01847, 0.02769, 0.006805, 0.00325, 0.001887, 0.05079, 0.5413, 0.4508, 0.7799, 0.7846, 0.4452, 0.7717, 0.8112, 0.3817, 0.1057, 0.2846, 0.002757, 0.05358, 0.7838, 0.5223, 0.263, 0.6636, 0.1206, 0.5258, 0.04668, 0.05475, 0.001297, 0.01119, 0.07698, 0.1702, 0.163, 0.1419, 0.1103, 0.1223, 0.09432, 0.08646, 0.1388, 0.002765, 0.0, 0.0, 0.0, 0.3451]): _vg.add([_i], _w, 'REPLACE')
_vg = ob_cube.vertex_groups.new(name='upLeg.R')
for _i, _w in zip([2, 3, 13, 14, 29, 37, 39, 110, 136, 137, 139, 140, 141, 142, 143, 144, 145, 147, 148, 149, 150, 151, 158, 165, 166, 170, 177, 184, 209, 210, 211, 212, 213, 214, 215, 216, 223, 233, 234, 235, 236, 237, 241, 246, 247, 248, 249, 250, 251, 252, 253, 256, 263, 264, 265, 269, 270, 271, 272, 275, 278, 280, 349, 375, 376, 377, 378, 379, 380, 381, 382, 383, 384, 385, 386, 387, 388, 389, 390, 391, 392, 393, 394, 395, 396, 397, 398, 399, 400, 401, 402, 403, 404, 405, 406, 407, 408, 409, 410, 411, 416, 418, 423, 439, 445], [0.07297, 0.0, 0.0, 0.4227, 0.0, 0.0, 0.0, 0.01677, 0.0856, 0.0, 0.3947, 0.6834, 0.0, 0.0, 0.02683, 0.01404, 0.0, 0.034, 0.3543, 0.1139, 0.2306, 0.04519, 0.07109, 0.3968, 0.07343, 0.2741, 0.0, 0.0, 0.08747, 0.0, 0.7373, 0.0, 0.03589, 0.2376, 0.03049, 0.1866, 0.00825, 0.215, 0.0, 0.0, 0.7355, 0.0, 0.001507, 0.03011, 0.09119, 0.02641, 0.08606, 0.0, 0.3259, 0.01176, 0.109, 0.01467, 0.03261, 0.02653, 0.7893, 0.09014, 0.0, 0.01547, 0.1168, 0.01181, 0.1921, 0.06971, 0.7977, 0.7831, 0.0, 0.0, 0.7133, 0.7826, 0.0, 0.0, 0.2673, 1.0, 0.2376, 0.4335, 0.1779, 0.4582, 0.2048, 0.2181, 0.5029, 0.114, 0.1197, 0.03953, 0.04632, 0.1018, 0.03239, 0.6314, 1.0, 0.8424, 0.5078, 0.186, 0.2123, 0.3389, 0.1248, 0.01184, 0.04539, 0.0776, 0.5294, 1.0, 0.8485, 0.9724, 0.07966, 0.0, 0.0, 0.004596, 0.002037]): _vg.add([_i], _w, 'REPLACE')
_vg = ob_cube.vertex_groups.new(name='loLeg.R')
for _i, _w in zip([145, 151, 158, 170, 233, 246, 247, 248, 249, 263, 264, 269, 280, 345, 359, 366, 367, 384, 385, 386, 387, 388, 389, 390, 391, 392, 393, 394, 395, 396, 397, 398, 399, 400, 403, 405, 406, 407, 408, 409, 410, 411, 431, 433, 434, 436, 437, 438, 439, 440, 441, 442, 443, 444, 445], [0.0, 0.0, 0.0, 0.3451, 0.002765, 0.736, 0.4417, 0.7345, 0.4342, 0.7357, 0.7354, 0.5552, 0.5281, 0.0, 0.0, 0.0, 0.0, 0.04547, 0.01847, 0.02769, 0.006805, 0.00325, 0.001887, 0.05079, 0.5413, 0.4508, 0.7799, 0.7846, 0.4452, 0.7717, 0.8112, 0.3817, 0.1057, 0.2846, 0.002757, 0.05358, 0.7838, 0.5223, 0.263, 0.6636, 0.1206, 0.5258, 0.04668, 0.05475, 0.001297, 0.01119, 0.07698, 0.1702, 0.163, 0.1419, 0.1103, 0.1223, 0.09432, 0.08646, 0.1388]): _vg.add([_i], _w, 'REPLACE')
_vg = ob_cube.vertex_groups.new(name='Ankle.L')
for _i, _w in zip([24, 25, 27, 35, 36, 38, 45, 152, 153, 155, 156, 157, 159, 167, 168, 192, 194, 195, 196, 197, 198, 199, 200, 201, 202, 203, 206], [0.002963, 0.3871, 0.3526, 0.0563, 0.05392, 0.253, 0.2639, 0.2476, 0.3463, 0.00103, 0.3279, 0.04292, 0.00338, 0.04775, 0.2677, 0.5098, 0.4974, 0.1828, 0.05991, 0.4383, 0.4723, 0.5676, 0.6106, 0.6015, 0.08182, 0.05893, 0.6667]): _vg.add([_i], _w, 'REPLACE')
_vg = ob_cube.vertex_groups.new(name='Foot.L')
for _i, _w in zip([24, 25, 26, 27, 35, 36, 38, 45, 152, 153, 154, 155, 156, 157, 167, 168, 191, 192, 193, 194, 195, 196, 197, 198, 199, 200, 201, 202, 203, 204, 205, 206, 207, 208], [0.1971, 0.0771, 0.2023, 0.09821, 0.1662, 0.1709, 0.09979, 0.1164, 0.09494, 0.07963, 0.1518, 0.1413, 0.09614, 0.1392, 0.1191, 0.1119, 0.9973, 0.4332, 0.9842, 0.4383, 0.7889, 0.9165, 0.5266, 0.4393, 0.2374, 0.1973, 0.2337, 0.8002, 0.8108, 0.8785, 0.8945, 0.1676, 1.0, 0.983]): _vg.add([_i], _w, 'REPLACE')
_vg = ob_cube.vertex_groups.new(name='Ankle.R')
for _i, _w in zip([246, 247, 249, 263, 264, 269, 280, 391, 392, 394, 395, 396, 398, 406, 407, 431, 433, 434, 435, 436, 437, 438, 439, 440, 441, 442, 445], [0.002963, 0.3871, 0.3526, 0.0563, 0.05392, 0.253, 0.2639, 0.2476, 0.3463, 0.00103, 0.3279, 0.04292, 0.00338, 0.04775, 0.2677, 0.5098, 0.4974, 0.1828, 0.05991, 0.4383, 0.4723, 0.5676, 0.6106, 0.6015, 0.08182, 0.05893, 0.6667]): _vg.add([_i], _w, 'REPLACE')
_vg = ob_cube.vertex_groups.new(name='Foot.R')
for _i, _w in zip([246, 247, 248, 249, 263, 264, 269, 280, 391, 392, 393, 394, 395, 396, 406, 407, 430, 431, 432, 433, 434, 435, 436, 437, 438, 439, 440, 441, 442, 443, 444, 445, 446, 447], [0.1971, 0.0771, 0.2023, 0.09821, 0.1662, 0.1709, 0.09979, 0.1164, 0.09494, 0.07963, 0.1518, 0.1413, 0.09614, 0.1392, 0.1191, 0.1119, 0.9973, 0.4332, 0.9842, 0.4383, 0.7889, 0.9165, 0.5266, 0.4393, 0.2374, 0.1973, 0.2337, 0.8002, 0.8108, 0.8785, 0.8945, 0.1676, 1.0, 0.983]): _vg.add([_i], _w, 'REPLACE')
_vg = ob_cube.vertex_groups.new(name='LegControl.L')
for _i, _w in zip([146, 164, 184], [0.0, 0.0, 0.0]): _vg.add([_i], _w, 'REPLACE')
_vg = ob_cube.vertex_groups.new(name='LegControl.R')
for _i, _w in zip([385, 403, 423], [0.0, 0.0, 0.0]): _vg.add([_i], _w, 'REPLACE')
_m = ob_cube.modifiers.new('Armature', 'ARMATURE')
_m.object = ob_armature

# ---- collection membership
col_collection_1.objects.link(ob_armature)
col_collection_1.objects.link(ob_cube)

# ---- scene / render settings (as saved in the file)
scene.frame_start = 1; scene.frame_end = 32; scene.frame_set(32)
scene.render.engine = 'BLENDER_EEVEE_NEXT'
scene.render.resolution_percentage = 50
scene.render.dither_intensity = 0.0
scene.cycles.use_denoising = False
scene.cycles.samples = 10
scene.cycles.sampling_pattern = 'TABULATED_SOBOL'
scene.cycles.light_sampling_threshold = 0.0
scene.cycles.use_adaptive_sampling = False
scene.cycles.use_light_tree = False
scene.cycles.blur_glossy = 0.0
scene.cycles.pixel_filter_type = 'GAUSSIAN'
scene.cycles.sample_clamp_indirect = 0.0
scene.view_settings.view_transform = 'Standard'
bpy.context.view_layer.update()

# ---- added for rendering (the .blend has no active camera and no usable light): camera, sun
cam_auto = bpy.data.cameras.new('AutoCamera')
cam_auto.lens = 50.0
cam_auto.sensor_width = 36.0
cam_auto.clip_end = 1000.0
ob_auto_camera = bpy.data.objects.new('AutoCamera', cam_auto)
scene.collection.objects.link(ob_auto_camera)
ob_auto_camera.location = (17.4927, -21.5759, 20.742)
ob_auto_camera.rotation_euler = (1.09748, -7.21219e-08, 0.694738)
scene.camera = ob_auto_camera
light_auto_sun = bpy.data.lights.new('AutoSun', 'SUN')
light_auto_sun.energy = 3.0
light_auto_sun.angle = 0.0523599
ob_auto_sun = bpy.data.objects.new('AutoSun', light_auto_sun)
scene.collection.objects.link(ob_auto_sun)
ob_auto_sun.rotation_euler = (0.872665, 0.174533, 0.523599)
bpy.context.view_layer.update()
